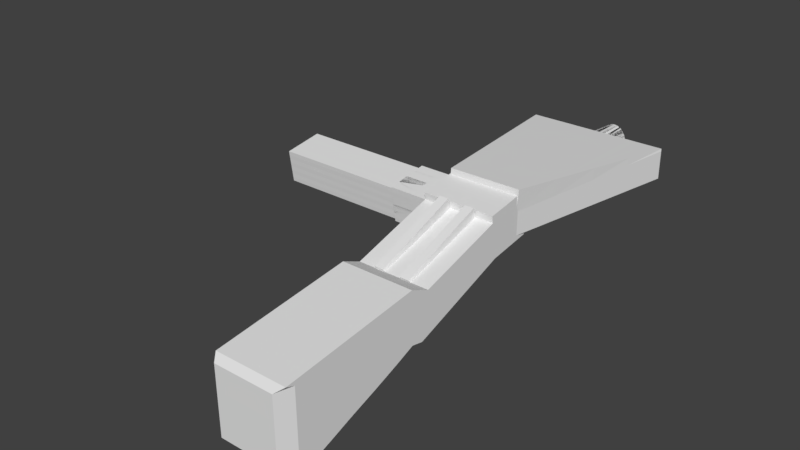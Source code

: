 # Source: untitled.blend  (saved by Blender 2.78.0; exported with 4.5.12 LTS)
import bpy
from mathutils import Matrix  # noqa: F401  (used for matrix-valued properties, if any)

bpy.ops.wm.read_factory_settings(use_empty=True)
scene = bpy.context.scene
scene.name = 'Scene'

# ---- collections
col_collection_1 = bpy.data.collections.new('Collection 1'); scene.collection.children.link(col_collection_1)

# ---- world
world_world = bpy.data.worlds.new('World'); scene.world = world_world
world_world.color = (0.05088, 0.05088, 0.05088)
world_world.use_sun_shadow = False
world_world.sun_shadow_jitter_overblur = 0.0
world_world.cycles.sampling_method = 'MANUAL'

# ---- meshes
me_cube_001 = bpy.data.meshes.new('Cube.001')
me_cube_001.from_pydata([(-1.0, -0.9166, 0.1232), (-1.0, 1.663, -0.1984), (-1.0, 0.533, 0.1262), (1.0, -0.9166, 0.1232), (1.0, 1.663, -0.1984), (1.0, 0.533, 0.1262), (-1.0, 1.65, 0.1748), (1.0, 1.65, 0.1748), (-1.0, 0.7308, 0.0135), (1.0, 0.7308, 0.0135), (-1.0, 0.6066, -0.4475), (-1.0, 0.4863, -0.4078), (-1.0, 0.2665, -0.4694), (-1.0, -0.005178, -0.5388), (-1.0, -0.2761, -0.6015), (-1.0, -0.5478, -0.6709), (-1.0, -0.8087, -0.7347), (-1.0, -0.7354, 0.1236), (-1.0, -0.5542, 0.124), (-1.0, -0.373, 0.1243), (-1.0, -0.1918, 0.1247), (-1.0, -0.01062, 0.1251), (-1.0, 0.1706, 0.1254), (-1.0, 0.3518, 0.1258), (1.0, -0.8087, -0.7347), (1.0, -0.5478, -0.6709), (1.0, -0.2761, -0.6015), (1.0, -0.005178, -0.5388), (1.0, 0.2665, -0.4694), (1.0, 0.4863, -0.4078), (1.0, 0.6066, -0.4475), (1.0, 0.3518, 0.1258), (1.0, 0.1706, 0.1254), (1.0, -0.01062, 0.1251), (1.0, -0.1918, 0.1247), (1.0, -0.373, 0.1243), (1.0, -0.5542, 0.124), (1.0, -0.7354, 0.1236), (1.0, 0.6843, -0.159), (1.0, 0.4401, -0.1596), (1.0, 0.196, -0.1603), (1.0, -0.04811, -0.1609), (1.0, -0.2922, -0.1616), (1.0, -0.5364, -0.1622), (1.0, -0.7805, -0.1629), (-1.0, -0.7805, -0.1629), (-1.0, -0.5364, -0.1622), (-1.0, -0.2922, -0.1616), (-1.0, -0.04811, -0.1609), (-1.0, 0.196, -0.1603), (-1.0, 0.4401, -0.1596), (-1.0, 0.6843, -0.159), (1.0, 0.5144, 0.02258), (1.0, 0.2981, 0.03165), (1.0, 0.0818, 0.04073), (1.0, -0.1345, 0.0498), (1.0, -0.3508, 0.05888), (1.0, -0.5672, 0.06795), (1.0, -0.7835, 0.07703), (-1.0, -0.7835, 0.07703), (-1.0, -0.5672, 0.06795), (-1.0, -0.3508, 0.05888), (-1.0, -0.1345, 0.0498), (-1.0, 0.0818, 0.04073), (-1.0, 0.2981, 0.03165), (-1.0, 0.5144, 0.02258), (-1.0, 2.114, -0.1824), (1.0, 2.114, -0.1824), (-1.0, 2.101, 0.1908), (1.0, 2.101, 0.1908), (-1.0, 1.65, 0.1748), (1.0, 1.65, 0.1748), (-1.0, 2.101, 0.1908), (-1.0, 2.114, -0.1824), (1.0, 2.114, -0.1824), (1.0, 2.101, 0.1908), (-1.0, 1.647, 0.2488), (1.0, 1.647, 0.2488), (-1.0, 2.098, 0.2648), (1.0, 2.098, 0.2648), (-0.8298, -1.07, -0.615), (-1.0, -0.9061, -0.69), (1.0, -0.9061, -0.69), (0.8298, -1.07, -0.615), (-0.8298, -1.025, -0.1635), (-1.0, -0.8535, -0.1631), (1.0, -0.8535, -0.1631), (0.8298, -1.025, -0.1635), (-1.0, -0.8295, 0.07896), (-0.8298, -0.9998, 0.0861), (-1.0, -0.9167, 0.1232), (0.8298, -0.9998, 0.0861), (1.0, -0.8295, 0.07896), (1.0, -0.9167, 0.1232), (-1.0, 1.974, -0.1335), (-1.0, 2.001, 0.105), (-1.965, 3.959, -0.3811), (-1.965, 3.992, -0.08629), (0.9886, 1.974, -0.1335), (0.9886, 2.001, 0.105), (1.965, 3.959, -0.3811), (1.965, 3.992, -0.08629), (0.06515, 3.736, -0.3439), (-0.003659, 3.741, -0.3519), (-0.003659, 3.741, -0.3519), (0.07506, 4.325, -0.1273), (0.06515, 3.736, -0.3439), (0.07506, 4.325, -0.1273), (0.1287, 3.732, -0.331), (0.271, 4.006, -0.3506), (0.1846, 3.73, -0.3136), (0.3269, 4.003, -0.3332), (0.2307, 3.728, -0.2924), (0.3729, 4.001, -0.3121), (0.2651, 3.727, -0.2683), (0.4074, 4.0, -0.2879), (0.2867, 3.727, -0.2421), (0.4289, 4.001, -0.2618), (0.2945, 3.729, -0.215), (0.4367, 4.002, -0.2346), (0.2882, 3.731, -0.1878), (0.4305, 4.005, -0.2074), (0.2681, 3.734, -0.1617), (0.4104, 4.008, -0.1813), (0.235, 3.739, -0.1376), (0.3773, 4.012, -0.1572), (0.1902, 3.743, -0.1165), (0.3324, 4.017, -0.1362), (0.1353, 3.749, -0.09928), (0.2775, 4.022, -0.1189), (0.07241, 3.754, -0.08648), (0.2147, 4.028, -0.1061), (0.004048, 3.76, -0.07863), (0.1463, 4.033, -0.09826), (-0.0672, 3.765, -0.07603), (0.07506, 4.039, -0.09566), (-0.1386, 3.77, -0.07879), (0.003659, 4.044, -0.09842), (-0.2074, 3.775, -0.0868), (-0.06515, 4.048, -0.1064), (-0.271, 3.778, -0.09974), (0.2681, 4.021, -0.1933), (-0.3269, 3.781, -0.1171), (0.4104, 4.294, -0.2129), (-0.3729, 3.783, -0.1383), (0.2882, 4.017, -0.2194), (-0.4074, 3.784, -0.1624), (0.4305, 4.291, -0.239), (-0.4289, 3.783, -0.1886), (0.4367, 4.289, -0.2662), (-0.4367, 3.782, -0.2158), (0.2945, 4.015, -0.2466), (-0.4305, 3.78, -0.2429), (0.4367, 4.289, -0.2662), (-0.4104, 3.776, -0.2691), (0.2882, 4.017, -0.2194), (-0.3773, 3.772, -0.2931), (0.2867, 4.014, -0.2738), (-0.3324, 3.767, -0.3142), (0.2651, 4.013, -0.2999), (-0.2775, 3.762, -0.3314), (0.4074, 4.287, -0.3195), (-0.2147, 3.757, -0.3442), (0.4305, 4.291, -0.239), (-0.1463, 3.751, -0.3521), (0.2307, 4.014, -0.324), (-0.07506, 3.746, -0.3547), (0.3729, 4.288, -0.3437), (0.2681, 4.021, -0.1933), (0.003659, 4.33, -0.13), (0.1287, 3.732, -0.331), (0.271, 4.006, -0.3506), (0.1846, 3.73, -0.3136), (0.3269, 4.003, -0.3332), (0.2307, 3.728, -0.2924), (0.3729, 4.001, -0.3121), (0.2651, 3.727, -0.2683), (0.4074, 4.0, -0.2879), (0.2867, 3.727, -0.2421), (0.4289, 4.001, -0.2618), (0.2945, 3.729, -0.215), (0.4367, 4.002, -0.2346), (0.2882, 3.731, -0.1878), (0.4305, 4.005, -0.2074), (0.2681, 3.734, -0.1617), (0.4104, 4.008, -0.1813), (0.235, 3.739, -0.1376), (0.3773, 4.012, -0.1572), (0.1902, 3.743, -0.1165), (0.3324, 4.017, -0.1362), (0.1353, 3.749, -0.09928), (0.2775, 4.022, -0.1189), (0.07241, 3.754, -0.08648), (0.2147, 4.028, -0.1061), (0.004048, 3.76, -0.07863), (0.1463, 4.033, -0.09826), (-0.0672, 3.765, -0.07603), (0.07506, 4.039, -0.09566), (-0.1386, 3.77, -0.07879), (0.003659, 4.044, -0.09842), (-0.2074, 3.775, -0.0868), (-0.06515, 4.048, -0.1064), (-0.271, 3.778, -0.09974), (0.003659, 4.33, -0.13), (-0.3269, 3.781, -0.1171), (0.1846, 4.016, -0.3452), (-0.3729, 3.783, -0.1383), (0.3269, 4.289, -0.3648), (-0.4074, 3.784, -0.1624), (0.1287, 4.019, -0.3626), (-0.4289, 3.783, -0.1886), (0.271, 4.292, -0.3822), (-0.4367, 3.782, -0.2158), (0.4104, 4.294, -0.2129), (-0.4305, 3.78, -0.2429), (0.4289, 4.287, -0.2934), (-0.4104, 3.776, -0.2691), (0.4289, 4.287, -0.2934), (-0.3773, 3.772, -0.2931), (0.235, 4.025, -0.1692), (-0.3324, 3.767, -0.3142), (0.3773, 4.298, -0.1889), (-0.2775, 3.762, -0.3314), (-1.965, 3.959, -0.3811), (-0.2147, 3.757, -0.3442), (1.965, 3.959, -0.3811), (-0.1463, 3.751, -0.3521), (1.965, 3.959, -0.3811), (-0.07506, 3.746, -0.3547), (-1.965, 3.959, -0.3811), (-1.965, 3.959, -0.3811), (-1.0, 1.974, -0.1335), (1.965, 3.959, -0.3811), (-1.965, 3.992, -0.08629), (1.965, 3.992, -0.08629), (-0.2651, 4.057, -0.1821), (-0.4074, 3.784, -0.1624), (-0.2307, 4.056, -0.1579), (-0.003659, 3.741, -0.3519), (0.06515, 3.736, -0.3439), (0.3773, 4.012, -0.1572), (0.235, 3.739, -0.1376), (0.2074, 4.01, -0.3636), (0.1386, 4.014, -0.3716), (-0.3729, 3.783, -0.1383), (0.1287, 3.732, -0.331), (0.4104, 4.008, -0.1813), (0.271, 4.006, -0.3506), (0.3269, 4.003, -0.3332), (0.1846, 3.73, -0.3136), (-0.1846, 4.055, -0.1368), (0.2681, 3.734, -0.1617), (0.3729, 4.001, -0.3121), (0.2307, 3.728, -0.2924), (-0.3269, 3.781, -0.1171), (0.4305, 4.005, -0.2074), (0.4074, 4.0, -0.2879), (0.2651, 3.727, -0.2683), (0.4289, 4.001, -0.2618), (0.2867, 3.727, -0.2421), (-0.1287, 4.052, -0.1194), (0.2882, 3.731, -0.1878), (0.4367, 4.002, -0.2346), (0.2945, 3.729, -0.215), (-0.271, 3.778, -0.09974), (0.4367, 4.002, -0.2346), (0.4305, 4.005, -0.2074), (0.2882, 3.731, -0.1878), (0.4104, 4.008, -0.1813), (0.2681, 3.734, -0.1617), (-0.06515, 4.048, -0.1064), (0.2945, 3.729, -0.215), (0.3773, 4.012, -0.1572), (0.235, 3.739, -0.1376), (-0.2074, 3.775, -0.0868), (0.4289, 4.001, -0.2618), (0.3324, 4.017, -0.1362), (0.1902, 3.743, -0.1165), (0.2775, 4.022, -0.1189), (0.1353, 3.749, -0.09928), (0.003659, 4.044, -0.09842), (0.2867, 3.727, -0.2421), (0.2147, 4.028, -0.1061), (0.07241, 3.754, -0.08648), (0.4074, 4.0, -0.2879), (0.1463, 4.033, -0.09826), (0.004048, 3.76, -0.07863), (-0.1386, 3.77, -0.07879), (0.07506, 4.039, -0.09566), (-0.0672, 3.765, -0.07603), (0.07506, 4.039, -0.09566), (0.2651, 3.727, -0.2683), (0.003659, 4.044, -0.09842), (-0.1386, 3.77, -0.07879), (0.3729, 4.001, -0.3121), (-0.06515, 4.048, -0.1064), (-0.2074, 3.775, -0.0868), (-0.0672, 3.765, -0.07603), (-0.271, 3.778, -0.09974), (-0.1287, 4.052, -0.1194), (0.1463, 4.033, -0.09826), (-0.3269, 3.781, -0.1171), (0.2307, 3.728, -0.2924), (-0.1846, 4.055, -0.1368), (-0.3729, 3.783, -0.1383), (0.3269, 4.003, -0.3332), (-0.2307, 4.056, -0.1579), (0.004048, 3.76, -0.07863), (-0.4074, 3.784, -0.1624), (-0.2651, 4.057, -0.1821), (0.2147, 4.028, -0.1061), (-0.4289, 3.783, -0.1886), (0.1846, 3.73, -0.3136), (-0.2867, 4.057, -0.2082), (-0.4367, 3.782, -0.2158), (0.271, 4.006, -0.3506), (-0.2945, 4.056, -0.2354), (0.07241, 3.754, -0.08648), (-0.4305, 3.78, -0.2429), (-0.2882, 4.053, -0.2626), (0.2775, 4.022, -0.1189), (-0.4104, 3.776, -0.2691), (0.1287, 3.732, -0.331), (-0.2681, 4.05, -0.2887), (-0.3773, 3.772, -0.2931), (0.2074, 4.01, -0.3636), (-0.235, 4.046, -0.3127), (0.1353, 3.749, -0.09928), (-0.3324, 3.767, -0.3142), (0.06515, 3.736, -0.3439), (-0.1902, 4.041, -0.3338), (0.3324, 4.017, -0.1362), (-0.2775, 3.762, -0.3314), (-0.1353, 4.036, -0.3511), (-0.2147, 3.757, -0.3442), (-0.003659, 3.741, -0.3519), (0.1386, 4.014, -0.3716), (-0.07241, 4.03, -0.3639), (0.1902, 3.743, -0.1165), (-0.1463, 3.751, -0.3521), (-0.004048, 4.025, -0.3717), (-0.07506, 3.746, -0.3547), (0.0672, 4.019, -0.3743), (-0.4289, 3.783, -0.1886), (-0.2867, 4.057, -0.2082), (-0.4367, 3.782, -0.2158), (-0.2945, 4.056, -0.2354), (-0.4305, 3.78, -0.2429), (-0.2882, 4.053, -0.2626), (-0.4104, 3.776, -0.2691), (-0.2681, 4.05, -0.2887), (-0.3773, 3.772, -0.2931), (-0.235, 4.046, -0.3127), (-0.3324, 3.767, -0.3142), (-0.1902, 4.041, -0.3338), (-0.2775, 3.762, -0.3314), (-0.1353, 4.036, -0.3511), (-0.2147, 3.757, -0.3442), (-0.07241, 4.03, -0.3639), (-0.1463, 3.751, -0.3521), (-0.004048, 4.025, -0.3717), (-0.07506, 3.746, -0.3547), (0.0672, 4.019, -0.3743), (0.2945, 4.015, -0.2466), (0.3773, 4.298, -0.1889), (0.235, 4.025, -0.1692), (0.4289, 4.287, -0.2934), (0.3324, 4.303, -0.1678), (0.1902, 4.03, -0.1482), (-0.06515, 4.334, -0.138), (-0.2074, 4.061, -0.1184), (0.2775, 4.308, -0.1505), (0.1353, 4.035, -0.1309), (0.003659, 4.33, -0.13), (0.2867, 4.014, -0.2738), (0.2147, 4.314, -0.1377), (0.07241, 4.04, -0.1181), (0.4074, 4.287, -0.3195), (0.1463, 4.32, -0.1299), (0.004048, 4.046, -0.1102), (-0.1386, 4.056, -0.1104), (0.07506, 4.325, -0.1273), (-0.0672, 4.051, -0.1076), (0.2651, 4.013, -0.2999), (-0.1386, 4.056, -0.1104), (0.3729, 4.288, -0.3437), (-0.06515, 4.334, -0.138), (-0.2074, 4.061, -0.1184), (-0.0672, 4.051, -0.1076), (0.4074, 4.287, -0.3195), (0.1463, 4.32, -0.1299), (0.2307, 4.014, -0.324), (0.4305, 4.291, -0.239), (0.3269, 4.289, -0.3648), (0.07506, 4.325, -0.1273), (0.004048, 4.046, -0.1102), (0.2147, 4.314, -0.1377), (0.1846, 4.016, -0.3452), (0.271, 4.292, -0.3822), (0.3729, 4.288, -0.3437), (0.07241, 4.04, -0.1181), (0.2775, 4.308, -0.1505), (0.1287, 4.019, -0.3626), (0.2775, 4.308, -0.1505), (0.1463, 4.32, -0.1299), (0.4074, 4.287, -0.3195), (0.1353, 4.035, -0.1309), (0.3324, 4.303, -0.1678), (0.3269, 4.289, -0.3648), (0.2147, 4.314, -0.1377), (0.1902, 4.03, -0.1482), (0.4289, 4.287, -0.2934), (0.271, 4.292, -0.3822), (0.271, 4.292, -0.3822), (0.003659, 4.33, -0.13), (0.3773, 4.298, -0.1889), (0.4104, 4.294, -0.2129), (0.2775, 4.308, -0.1505), (0.3269, 4.289, -0.3648), (-0.06515, 4.334, -0.138), (0.1463, 4.32, -0.1299), (0.2147, 4.314, -0.1377), (0.3773, 4.298, -0.1889), (0.3324, 4.303, -0.1678), (1.965, 3.959, -0.3811), (-1.965, 3.959, -0.3811), (-0.2651, 4.344, -0.2137), (-0.4074, 4.07, -0.194), (-0.2307, 4.343, -0.1895), (0.235, 4.025, -0.1692), (0.2074, 4.296, -0.3952), (0.1386, 4.301, -0.4032), (-0.003659, 4.027, -0.3835), (0.06515, 4.023, -0.3755), (0.1287, 4.019, -0.3626), (-0.3729, 4.069, -0.1699), (0.1846, 4.016, -0.3452), (-0.1846, 4.341, -0.1684), (0.2681, 4.021, -0.1933), (0.2307, 4.014, -0.324), (0.2651, 4.013, -0.2999), (-0.3269, 4.067, -0.1487), (0.2867, 4.014, -0.2738), (-0.1287, 4.338, -0.151), (0.2882, 4.017, -0.2194), (0.4367, 4.289, -0.2662), (0.2945, 4.015, -0.2466), (0.4367, 4.289, -0.2662), (0.4305, 4.291, -0.239), (0.2882, 4.017, -0.2194), (-0.271, 4.065, -0.1314), (0.4104, 4.294, -0.2129), (0.2681, 4.021, -0.1933), (0.2945, 4.015, -0.2466), (0.235, 4.025, -0.1692), (0.1902, 4.03, -0.1482), (-0.2074, 4.061, -0.1184), (0.1353, 4.035, -0.1309), (0.2867, 4.014, -0.2738), (0.07241, 4.04, -0.1181), (0.004048, 4.046, -0.1102), (-0.1386, 4.056, -0.1104), (-0.0672, 4.051, -0.1076), (0.2651, 4.013, -0.2999), (-0.1386, 4.056, -0.1104), (0.3729, 4.288, -0.3437), (-0.06515, 4.334, -0.138), (-0.2074, 4.061, -0.1184), (-0.0672, 4.051, -0.1076), (-0.1287, 4.338, -0.151), (-0.271, 4.065, -0.1314), (0.2307, 4.014, -0.324), (-0.1846, 4.341, -0.1684), (-0.3269, 4.067, -0.1487), (-0.2307, 4.343, -0.1895), (-0.3729, 4.069, -0.1699), (0.004048, 4.046, -0.1102), (-0.2651, 4.344, -0.2137), (-0.4074, 4.07, -0.194), (0.1846, 4.016, -0.3452), (-0.2867, 4.343, -0.2398), (-0.4289, 4.07, -0.2202), (-0.2945, 4.342, -0.267), (-0.4367, 4.068, -0.2474), (0.07241, 4.04, -0.1181), (-0.2882, 4.34, -0.2942), (-0.4305, 4.066, -0.2746), (0.1287, 4.019, -0.3626), (-0.2681, 4.336, -0.3203), (-0.4104, 4.063, -0.3007), (0.2074, 4.296, -0.3952), (-0.235, 4.332, -0.3444), (-0.3773, 4.059, -0.3247), (0.1353, 4.035, -0.1309), (-0.1902, 4.327, -0.3654), (-0.3324, 4.054, -0.3458), (0.3324, 4.303, -0.1678), (0.06515, 4.023, -0.3755), (-0.1353, 4.322, -0.3827), (-0.2775, 4.048, -0.3631), (-0.003659, 4.027, -0.3835), (0.1386, 4.301, -0.4032), (-0.07241, 4.316, -0.3955), (-0.2147, 4.043, -0.3759), (0.1902, 4.03, -0.1482), (-0.004048, 4.311, -0.4033), (-0.1463, 4.037, -0.3837), (0.0672, 4.306, -0.4059), (-0.07506, 4.032, -0.3863), (-0.2867, 4.343, -0.2398), (-0.4289, 4.07, -0.2202), (-0.2945, 4.342, -0.267), (-0.4367, 4.068, -0.2474), (-0.2882, 4.34, -0.2942), (-0.4305, 4.066, -0.2746), (-0.2681, 4.336, -0.3203), (-0.4104, 4.063, -0.3007), (-0.235, 4.332, -0.3444), (-0.3773, 4.059, -0.3247), (-0.1902, 4.327, -0.3654), (-0.3324, 4.054, -0.3458), (-0.1353, 4.322, -0.3827), (-0.2775, 4.048, -0.3631), (-0.07241, 4.316, -0.3955), (-0.2147, 4.043, -0.3759), (-0.004048, 4.311, -0.4033), (-0.1463, 4.037, -0.3837), (0.0672, 4.306, -0.4059), (-0.07506, 4.032, -0.3863), (1.965, 3.959, -0.3811), (-1.77, 3.959, -0.3811), (0.3021, 4.268, -0.202), (0.1945, 4.061, -0.1872), (0.3411, 4.26, -0.281), (0.3411, 4.26, -0.281), (0.3271, 4.265, -0.2202), (0.2217, 4.264, -0.3482), (0.1141, 4.057, -0.3334), (0.2639, 4.261, -0.335), (0.1564, 4.055, -0.3202), (0.01958, 4.292, -0.1575), (0.01958, 4.292, -0.1575), (0.2195, 4.058, -0.2053), (0.2988, 4.26, -0.319), (0.1912, 4.053, -0.3042), (0.3423, 4.263, -0.2399), (0.3248, 4.259, -0.3008), (0.2173, 4.053, -0.286), (0.2335, 4.053, -0.2662), (0.2347, 4.056, -0.2251), (0.347, 4.261, -0.2605), (0.2394, 4.054, -0.2456), (0.347, 4.261, -0.2605), (0.3423, 4.263, -0.2399), (0.2347, 4.056, -0.2251), (0.3271, 4.265, -0.2202), (0.2195, 4.058, -0.2053), (0.07356, 4.288, -0.1554), (0.07356, 4.288, -0.1554), (0.2394, 4.054, -0.2456), (0.3021, 4.268, -0.202), (0.1945, 4.061, -0.1872), (0.3411, 4.26, -0.281), (0.2681, 4.272, -0.1861), (0.1606, 4.065, -0.1712), (-0.03244, 4.295, -0.1636), (-0.14, 4.089, -0.1487), (0.2266, 4.276, -0.173), (0.1191, 4.069, -0.1582), (0.01958, 4.292, -0.1575), (0.2335, 4.053, -0.2662), (0.1791, 4.28, -0.1633), (0.07156, 4.073, -0.1485), (0.3248, 4.259, -0.3008), (0.1274, 4.284, -0.1574), (0.01988, 4.077, -0.1426), (-0.08797, 4.085, -0.1427), (0.07356, 4.288, -0.1554), (-0.03399, 4.081, -0.1406), (0.2173, 4.053, -0.286), (-0.08797, 4.085, -0.1427), (0.2988, 4.26, -0.319), (-0.03244, 4.295, -0.1636), (-0.14, 4.089, -0.1487), (-0.03399, 4.081, -0.1406), (0.3248, 4.259, -0.3008), (0.1274, 4.284, -0.1574), (0.1912, 4.053, -0.3042), (0.3423, 4.263, -0.2399), (0.2639, 4.261, -0.335), (0.07356, 4.288, -0.1554), (0.01988, 4.077, -0.1426), (0.1791, 4.28, -0.1633), (0.1564, 4.055, -0.3202), (0.2217, 4.264, -0.3482), (0.2988, 4.26, -0.319), (0.07156, 4.073, -0.1485), (0.2266, 4.276, -0.173), (0.1141, 4.057, -0.3334), (0.2266, 4.276, -0.173), (0.1274, 4.284, -0.1574), (0.3248, 4.259, -0.3008), (0.1191, 4.069, -0.1582), (0.2681, 4.272, -0.1861), (0.2639, 4.261, -0.335), (0.1791, 4.28, -0.1633), (0.1606, 4.065, -0.1712), (0.3411, 4.26, -0.281), (0.2217, 4.264, -0.3482), (0.2217, 4.264, -0.3482), (0.01958, 4.292, -0.1575), (0.3021, 4.268, -0.202), (0.3271, 4.265, -0.2202), (0.2266, 4.276, -0.173), (0.2639, 4.261, -0.335), (-0.03244, 4.295, -0.1636), (0.1274, 4.284, -0.1574), (0.1791, 4.28, -0.1633), (0.3021, 4.268, -0.202), (0.2681, 4.272, -0.1861), (-0.1836, 4.302, -0.2208), (-0.2912, 4.096, -0.2059), (-0.1576, 4.302, -0.2025), (0.1945, 4.061, -0.1872), (0.1736, 4.266, -0.358), (0.1216, 4.27, -0.364), (0.01405, 4.063, -0.3492), (0.06607, 4.06, -0.3431), (0.1141, 4.057, -0.3334), (-0.2651, 4.095, -0.1877), (0.1564, 4.055, -0.3202), (-0.1228, 4.3, -0.1865), (0.2195, 4.058, -0.2053), (0.1912, 4.053, -0.3042), (0.2173, 4.053, -0.286), (-0.2303, 4.094, -0.1717), (0.2335, 4.053, -0.2662), (-0.0805, 4.298, -0.1734), (0.2347, 4.056, -0.2251), (0.347, 4.261, -0.2605), (0.2394, 4.054, -0.2456), (0.347, 4.261, -0.2605), (0.3423, 4.263, -0.2399), (0.2347, 4.056, -0.2251), (-0.188, 4.091, -0.1585), (0.3271, 4.265, -0.2202), (0.2195, 4.058, -0.2053), (0.2394, 4.054, -0.2456), (0.1945, 4.061, -0.1872), (0.1606, 4.065, -0.1712), (-0.14, 4.089, -0.1487), (0.1191, 4.069, -0.1582), (0.2335, 4.053, -0.2662), (0.07156, 4.073, -0.1485), (0.01988, 4.077, -0.1426), (-0.08797, 4.085, -0.1427), (-0.03399, 4.081, -0.1406), (0.2173, 4.053, -0.286), (-0.08797, 4.085, -0.1427), (0.2988, 4.26, -0.319), (-0.03244, 4.295, -0.1636), (-0.14, 4.089, -0.1487), (-0.03399, 4.081, -0.1406), (-0.0805, 4.298, -0.1734), (-0.188, 4.091, -0.1585), (0.1912, 4.053, -0.3042), (-0.1228, 4.3, -0.1865), (-0.2303, 4.094, -0.1717), (-0.1576, 4.302, -0.2025), (-0.2651, 4.095, -0.1877), (0.01988, 4.077, -0.1426), (-0.1836, 4.302, -0.2208), (-0.2912, 4.096, -0.2059), (0.1564, 4.055, -0.3202), (-0.1999, 4.302, -0.2405), (-0.3075, 4.095, -0.2257), (-0.2058, 4.301, -0.2611), (-0.3134, 4.094, -0.2463), (0.07156, 4.073, -0.1485), (-0.2011, 4.299, -0.2816), (-0.3086, 4.092, -0.2668), (0.1141, 4.057, -0.3334), (-0.1859, 4.297, -0.3014), (-0.2935, 4.09, -0.2865), (0.1736, 4.266, -0.358), (-0.1609, 4.294, -0.3196), (-0.2684, 4.087, -0.3047), (0.1191, 4.069, -0.1582), (-0.127, 4.29, -0.3355), (-0.2345, 4.083, -0.3206), (0.2681, 4.272, -0.1861), (0.06607, 4.06, -0.3431), (-0.08544, 4.286, -0.3485), (-0.193, 4.079, -0.3337), (0.01405, 4.063, -0.3492), (0.1216, 4.27, -0.364), (-0.03793, 4.282, -0.3582), (-0.1455, 4.075, -0.3434), (0.1606, 4.065, -0.1712), (0.01376, 4.278, -0.3642), (-0.0938, 4.071, -0.3493), (0.06762, 4.274, -0.3661), (-0.03993, 4.067, -0.3513), (-0.1999, 4.302, -0.2405), (-0.3075, 4.095, -0.2257), (-0.2058, 4.301, -0.2611), (-0.3134, 4.094, -0.2463), (-0.2011, 4.299, -0.2816), (-0.3086, 4.092, -0.2668), (-0.1859, 4.297, -0.3014), (-0.2935, 4.09, -0.2865), (-0.1609, 4.294, -0.3196), (-0.2684, 4.087, -0.3047), (-0.127, 4.29, -0.3355), (-0.2345, 4.083, -0.3206), (-0.08544, 4.286, -0.3485), (-0.193, 4.079, -0.3337), (-0.03793, 4.282, -0.3582), (-0.1455, 4.075, -0.3434), (0.01376, 4.278, -0.3642), (-0.0938, 4.071, -0.3493), (0.06762, 4.274, -0.3661), (-0.03993, 4.067, -0.3513), (-1.77, 3.975, -0.2337), (0.0, 3.959, -0.3811), (0.0, 3.992, -0.08629), (1.965, 3.975, -0.2337), (0.0, 3.975, -0.2337), (-1.77, 3.967, -0.3074), (-0.9827, 3.959, -0.3811), (0.9827, 3.992, -0.08629), (1.965, 3.967, -0.3074), (-1.77, 3.983, -0.16), (0.9827, 3.959, -0.3811), (-0.9827, 3.992, -0.08629), (1.965, 3.983, -0.16), (-0.9827, 3.519, -0.1834), (-1.474, 3.975, -0.2337), (0.0, 3.967, -0.3074), (0.0, 3.983, -0.16), (-0.9827, 3.983, -0.16), (-0.9827, 3.967, -0.3074), (0.9827, 3.967, -0.3074), (0.9827, 3.983, -0.16), (-1.77, 3.963, -0.3443), (-1.474, 3.959, -0.3811), (1.474, 3.992, -0.08629), (1.965, 3.963, -0.3443), (-1.77, 3.979, -0.1968), (0.4913, 3.959, -0.3811), (-0.4913, 3.992, -0.08629), (1.965, 3.979, -0.1968), (1.474, 3.975, -0.2337), (-0.4913, 3.975, -0.2337), (0.0, 3.963, -0.3443), (0.0, 3.979, -0.1968), (-1.77, 3.971, -0.2705), (-0.4913, 3.959, -0.3811), (0.4913, 3.992, -0.08629), (1.965, 3.971, -0.2705), (-1.77, 3.988, -0.1231), (1.474, 3.959, -0.3811), (-1.474, 3.992, -0.08629), (1.965, 3.988, -0.1231), (0.4913, 3.975, -0.2337), (-1.474, 3.975, -0.2337), (0.0, 3.971, -0.2705), (0.0, 3.988, -0.1231), (-0.4913, 3.983, -0.16), (-1.474, 3.983, -0.16), (-0.9827, 3.979, -0.1968), (-0.9827, 3.988, -0.1231), (-0.4913, 3.967, -0.3074), (-1.474, 3.967, -0.3074), (-0.9827, 3.963, -0.3443), (-1.474, 3.519, -0.1834), (1.474, 3.967, -0.3074), (0.4913, 3.967, -0.3074), (0.9827, 3.963, -0.3443), (0.4913, 3.975, -0.2337), (1.474, 3.983, -0.16), (0.4913, 3.983, -0.16), (0.9827, 3.979, -0.1968), (0.9827, 3.988, -0.1231), (0.4913, 3.988, -0.1231), (0.4913, 3.979, -0.1968), (1.474, 3.979, -0.1968), (0.4913, 3.971, -0.2705), (0.4913, 3.963, -0.3443), (1.474, 3.963, -0.3443), (-1.474, 3.971, -0.2705), (-1.474, 3.963, -0.3443), (-0.4913, 3.963, -0.3443), (-1.474, 3.988, -0.1231), (-1.474, 3.979, -0.1968), (-0.4913, 3.979, -0.1968), (-0.4913, 3.988, -0.1231), (-0.4913, 3.971, -0.2705), (1.474, 3.971, -0.2705), (1.474, 3.988, -0.1231), (0.4913, 3.975, -0.2337), (1.965, 3.992, -0.08629), (-1.474, 3.975, -0.2337), (-1.474, 3.949, -0.2308), (-0.9827, 3.979, -0.1968), (-1.474, 3.967, -0.3074), (-0.9827, 3.967, -0.3074), (0.9886, 2.001, 0.105), (0.4913, 3.967, -0.3074), (0.9827, 3.967, -0.3074), (0.4913, 3.949, -0.2308), (0.9827, 3.979, -0.1968), (1.474, 3.975, -0.2337), (-0.4913, 3.975, -0.2337), (-0.4913, 3.967, -0.3074), (1.474, 3.967, -0.3074), (0.4913, 3.979, -0.1968), (1.474, 3.979, -0.1968), (0.4913, 3.971, -0.2705), (-1.474, 3.971, -0.2705), (-1.474, 3.979, -0.1968), (-0.4913, 3.979, -0.1968), (-0.4913, 3.971, -0.2705), (1.474, 3.971, -0.2705), (-0.9827, 3.979, -0.1968), (-1.474, 3.967, -0.3074), (-0.9827, 3.967, -0.3074), (0.9827, 3.519, -0.1834), (0.4913, 3.967, -0.3074), (0.9827, 3.967, -0.3074), (0.4913, 3.519, -0.1834), (0.9827, 3.979, -0.1968), (1.474, 3.975, -0.2337), (-0.4913, 3.975, -0.2337), (-0.4913, 3.967, -0.3074), (1.474, 3.967, -0.3074), (0.4913, 3.979, -0.1968), (1.474, 3.979, -0.1968), (0.4913, 3.971, -0.2705), (-1.474, 3.971, -0.2705), (-1.474, 3.979, -0.1968), (-0.4913, 3.979, -0.1968), (-0.4913, 3.971, -0.2705), (1.474, 3.971, -0.2705), (-0.9827, 3.953, -0.1939), (-1.474, 3.941, -0.3045), (-0.9827, 3.941, -0.3045), (-1.965, 3.992, -0.08629), (0.4913, 3.941, -0.3045), (0.9827, 3.941, -0.3045), (-1.0, 2.001, 0.105), (0.9827, 3.953, -0.1939), (1.474, 3.949, -0.2308), (-0.4913, 3.949, -0.2308), (-0.4913, 3.941, -0.3045), (1.474, 3.941, -0.3045), (0.4913, 3.953, -0.1939), (1.474, 3.953, -0.1939), (0.4913, 3.945, -0.2676), (-1.474, 3.945, -0.2676), (-1.474, 3.953, -0.1939), (-0.4913, 3.953, -0.1939), (-0.4913, 3.945, -0.2676), (1.474, 3.945, -0.2676), (-0.9827, 3.523, -0.1465), (-1.474, 3.511, -0.2571), (-0.9827, 3.511, -0.2571), (-0.9827, 3.515, -0.2202), (0.4913, 3.511, -0.2571), (0.9827, 3.511, -0.2571), (0.9827, 3.515, -0.2202), (0.9827, 3.523, -0.1465), (1.474, 3.519, -0.1834), (-0.4913, 3.519, -0.1834), (-0.4913, 3.511, -0.2571), (1.474, 3.511, -0.2571), (0.4913, 3.523, -0.1465), (1.474, 3.523, -0.1465), (0.4913, 3.515, -0.2202), (-1.474, 3.515, -0.2202), (-1.474, 3.523, -0.1465), (-0.4913, 3.523, -0.1465), (-0.4913, 3.515, -0.2202), (1.474, 3.515, -0.2202), (1.965, 3.992, -0.08629), (0.9886, 2.001, 0.105), (-1.77, 3.992, -0.08629), (-1.0, 2.001, 0.105), (-1.483, 2.996, 0.009352), (1.72, 3.992, -0.08629), (1.477, 2.996, 0.009352), (-0.005722, 2.001, 0.105), (-0.2457, 3.992, -0.08629), (0.737, 3.992, -0.08629), (-1.228, 3.992, -0.08629), (1.228, 3.992, -0.08629), (-0.737, 3.992, -0.08629), (0.2457, 3.992, -0.08629), (-1.72, 3.992, -0.08629), (-1.724, 3.494, -0.03847), (1.843, 3.992, -0.08629), (1.233, 2.498, 0.05717), (-0.5029, 2.001, 0.105), (-0.1228, 3.992, -0.08629), (0.8599, 3.992, -0.08629), (-1.106, 3.992, -0.08629), (1.351, 3.992, -0.08629), (-0.6142, 3.992, -0.08629), (0.3685, 3.992, -0.08629), (-1.597, 3.992, -0.08629), (-1.241, 2.498, 0.05717), (1.597, 3.992, -0.08629), (1.721, 3.494, -0.03847), (0.4914, 2.001, 0.105), (-0.3685, 3.992, -0.08629), (0.6142, 3.992, -0.08629), (-1.351, 3.992, -0.08629), (1.106, 3.992, -0.08629), (-0.8599, 3.992, -0.08629), (0.1228, 3.992, -0.08629), (-1.843, 3.992, -0.08629), (-1.72, 3.496, 0.03287), (-1.975, 3.985, -0.06453), (1.833, 4.0, -0.06242), (1.956, 4.0, -0.06236), (1.262, 2.526, 0.229), (1.031, 2.035, 0.3262), (-0.4604, 2.029, 0.3253), (-0.9576, 2.027, 0.3251), (-0.1323, 3.992, -0.06351), (-0.00942, 3.993, -0.06344), (0.8504, 3.996, -0.06297), (0.9732, 3.997, -0.0629), (-1.115, 3.989, -0.06405), (-0.9921, 3.989, -0.06398), (1.342, 3.998, -0.0627), (1.465, 3.998, -0.06263), (-0.6236, 3.99, -0.06378), (-0.5007, 3.991, -0.06371), (0.3591, 3.994, -0.06324), (0.4819, 3.995, -0.06317), (-1.606, 3.987, -0.06432), (-1.483, 3.987, -0.06426), (-1.212, 2.517, 0.2277), (-1.466, 3.006, 0.1303), (1.587, 3.999, -0.06256), (1.71, 3.999, -0.06249), (1.725, 3.509, 0.03477), (1.493, 3.017, 0.1319), (0.5338, 2.033, 0.3259), (0.03667, 2.031, 0.3256), (-0.3779, 3.991, -0.06364), (-0.2551, 3.992, -0.06358), (0.6047, 3.995, -0.0631), (0.7276, 3.996, -0.06303), (-1.361, 3.988, -0.06419), (-1.238, 3.988, -0.06412), (1.096, 3.997, -0.06283), (1.219, 3.997, -0.06276), (-0.8692, 3.99, -0.06392), (-0.7464, 3.99, -0.06385), (0.1134, 3.993, -0.06337), (0.2362, 3.994, -0.06331), (-1.852, 3.986, -0.06446), (-1.729, 3.986, -0.06439), (-1.0, 1.19, 0.09414), (1.0, 1.19, 0.09414), (0.0, 1.65, 0.1748), (0.0, 0.7308, 0.0135), (0.0, 1.19, 0.09414), (-1.0, 1.42, 0.1345), (1.0, 1.42, 0.1345), (0.5, 1.65, 0.1748), (0.5, 0.7308, 0.0135), (-1.0, 0.9605, 0.05382), (1.0, 0.9605, 0.05382), (-0.5, 1.65, 0.1748), (-0.5, 0.7308, 0.0135), (0.5, 1.19, 0.09414), (-0.5, 1.19, 0.09414), (0.0, 1.42, 0.1345), (0.0, 0.9605, 0.05382), (-0.5, 0.9605, 0.05382), (-0.5, 1.42, 0.1345), (0.5, 1.42, 0.1345), (0.5, 0.9605, 0.05382), (-1.0, 1.535, 0.1546), (1.0, 1.535, 0.1546), (0.75, 1.65, 0.1748), (0.75, 0.7308, 0.0135), (-1.0, 1.075, 0.07398), (1.0, 1.075, 0.07398), (-0.25, 1.65, 0.1748), (-0.25, 0.7308, 0.0135), (0.75, 1.19, 0.09414), (-0.25, 1.19, 0.09414), (0.0, 1.535, 0.1546), (0.0, 1.075, 0.07398), (-1.0, 1.305, 0.1143), (1.0, 1.305, 0.1143), (0.25, 1.65, 0.1748), (0.25, 0.7308, 0.0135), (-1.0, 0.8456, 0.03366), (1.0, 0.8456, 0.03366), (-0.75, 1.65, 0.1748), (-0.75, 0.7308, 0.0135), (0.25, 1.19, 0.09414), (-0.75, 1.19, 0.09414), (0.0, 1.305, 0.1143), (0.0, 0.8456, 0.03366), (-0.25, 0.9605, 0.05382), (-0.75, 0.9605, 0.05382), (-0.5, 1.075, 0.07398), (-0.5, 0.8456, 0.03366), (-0.25, 1.42, 0.1345), (-0.75, 1.42, 0.1345), (-0.5, 1.535, 0.1546), (-0.5, 1.305, 0.1143), (0.75, 1.42, 0.1345), (0.25, 1.42, 0.1345), (0.5, 1.535, 0.1546), (0.5, 1.305, 0.1143), (0.75, 0.9605, 0.05382), (0.25, 0.9605, 0.05382), (0.5, 1.075, 0.07398), (0.5, 0.8456, 0.03366), (0.25, 0.8456, 0.03366), (0.25, 1.075, 0.07398), (0.75, 1.075, 0.07398), (0.25, 1.305, 0.1143), (0.25, 1.535, 0.1546), (0.75, 1.535, 0.1546), (-0.75, 1.305, 0.1143), (-0.75, 1.535, 0.1546), (-0.25, 1.535, 0.1546), (-0.75, 0.8456, 0.03366), (-0.75, 1.075, 0.07398), (-0.25, 1.075, 0.07398), (-0.25, 0.8456, 0.03366), (-0.25, 1.305, 0.1143), (0.75, 1.305, 0.1143), (0.75, 0.8456, 0.03366), (0.25, 1.65, 0.1748), (0.5, 1.65, 0.1748), (0.25, 0.7308, 0.0135), (0.5, 0.7308, 0.0135), (0.25, 1.19, 0.09414), (0.5, 1.19, 0.09414), (-0.5, 1.075, 0.07398), (-0.5, 1.19, 0.09414), (-0.5, 0.8456, 0.03366), (-0.5, 0.9605, 0.05382), (-0.5, 1.535, 0.1546), (-0.5, 1.65, 0.1748), (-0.5, 1.305, 0.1143), (-0.5, 1.42, 0.1345), (0.25, 1.42, 0.1345), (0.5, 1.42, 0.1345), (0.5, 1.535, 0.1546), (0.5, 1.305, 0.1143), (0.25, 0.9605, 0.05382), (0.5, 0.9605, 0.05382), (0.5, 1.075, 0.07398), (0.5, 0.8456, 0.03366), (-0.25, 1.65, 0.1748), (-0.5, 0.7308, 0.0135), (-0.25, 0.7308, 0.0135), (-0.25, 1.19, 0.09414), (-0.25, 0.9605, 0.05382), (-0.25, 1.42, 0.1345), (0.25, 0.8456, 0.03366), (0.25, 1.075, 0.07398), (0.25, 1.305, 0.1143), (0.25, 1.535, 0.1546), (-0.25, 1.535, 0.1546), (-0.25, 1.075, 0.07398), (-0.25, 0.8456, 0.03366), (-0.25, 1.305, 0.1143), (0.2742, 1.618, 0.2872), (0.5242, 1.617, 0.2862), (0.2257, 0.7205, 0.03367), (0.4756, 0.7189, 0.03267), (0.2499, 1.169, 0.1605), (0.4999, 1.168, 0.1595), (-0.506, 1.062, 0.1318), (-0.4999, 1.174, 0.1635), (-0.5181, 0.8376, 0.06838), (-0.512, 0.9498, 0.1001), (-0.4817, 1.511, 0.2586), (-0.4756, 1.623, 0.2903), (-0.4938, 1.286, 0.1952), (-0.4878, 1.399, 0.2269), (0.2621, 1.394, 0.2239), (0.512, 1.392, 0.2228), (0.5181, 1.504, 0.2545), (0.506, 1.28, 0.1912), (0.2378, 0.9449, 0.09707), (0.4878, 0.9433, 0.09606), (0.4938, 1.056, 0.1278), (0.4817, 0.8311, 0.06437), (-0.2257, 1.621, 0.2893), (-0.5242, 0.7253, 0.03669), (-0.2742, 0.7237, 0.03568), (-0.2499, 1.173, 0.1625), (-0.2621, 0.9482, 0.09907), (-0.2378, 1.397, 0.2259), (0.2317, 0.8327, 0.06537), (0.2439, 1.057, 0.1288), (0.256, 1.282, 0.1922), (0.2682, 1.506, 0.2555), (-0.2317, 1.509, 0.2576), (-0.256, 1.06, 0.1308), (-0.2682, 0.8359, 0.06738), (-0.2439, 1.285, 0.1942), (-1.483, 2.967, -0.2573), (-1.72, 3.959, -0.3811), (1.477, 2.967, -0.2573), (-0.005722, 1.974, -0.1335), (0.2457, 3.959, -0.3811), (-0.737, 3.959, -0.3811), (1.228, 3.959, -0.3811), (-1.228, 3.959, -0.3811), (0.737, 3.959, -0.3811), (-0.2457, 3.959, -0.3811), (1.72, 3.959, -0.3811), (-1.483, 2.967, -0.2573), (-1.0, 1.974, -0.1335), (-1.72, 3.959, -0.3811), (-1.965, 3.959, -0.3811), (1.477, 2.967, -0.2573), (1.965, 3.959, -0.3811), (-0.005722, 1.974, -0.1335), (0.9886, 1.974, -0.1335), (0.2457, 3.959, -0.3811), (0.0, 3.959, -0.3811), (-0.737, 3.959, -0.3811), (-0.9827, 3.959, -0.3811), (1.228, 3.959, -0.3811), (0.9827, 3.959, -0.3811), (-1.228, 3.959, -0.3811), (-1.474, 3.959, -0.3811), (0.737, 3.959, -0.3811), (0.4913, 3.959, -0.3811), (-0.2457, 3.959, -0.3811), (-0.4913, 3.959, -0.3811), (1.72, 3.959, -0.3811), (1.474, 3.959, -0.3811), (-1.483, 2.967, -0.2573), (-1.0, 1.974, -0.1335), (-1.72, 3.959, -0.3811), (-1.965, 3.959, -0.3811), (1.477, 2.967, -0.2573), (1.965, 3.959, -0.3811), (-0.005722, 1.974, -0.1335), (0.9886, 1.974, -0.1335), (0.2457, 3.959, -0.3811), (0.0, 3.959, -0.3811), (-0.737, 3.959, -0.3811), (-0.9827, 3.959, -0.3811), (1.228, 3.959, -0.3811), (0.9827, 3.959, -0.3811), (-1.228, 3.959, -0.3811), (-1.474, 3.959, -0.3811), (0.737, 3.959, -0.3811), (0.4913, 3.959, -0.3811), (-0.2457, 3.959, -0.3811), (-0.4913, 3.959, -0.3811), (1.72, 3.959, -0.3811), (1.474, 3.959, -0.3811), (-1.483, 2.967, -0.2573), (-1.0, 1.974, -0.1335), (-1.72, 3.959, -0.3811), (-1.965, 3.959, -0.3811), (1.477, 2.967, -0.2573), (1.965, 3.959, -0.3811), (-0.005722, 1.974, -0.1335), (0.9886, 1.974, -0.1335), (0.2457, 3.959, -0.3811), (0.0, 3.959, -0.3811), (-0.737, 3.959, -0.3811), (-0.9827, 3.959, -0.3811), (1.228, 3.959, -0.3811), (0.9827, 3.959, -0.3811), (-1.228, 3.959, -0.3811), (-1.474, 3.959, -0.3811), (0.737, 3.959, -0.3811), (0.4913, 3.959, -0.3811), (-0.2457, 3.959, -0.3811), (-0.4913, 3.959, -0.3811), (1.72, 3.959, -0.3811), (1.474, 3.959, -0.3811), (0.0, 1.663, -0.1984), (0.0, 2.114, -0.1824), (1.0, 1.889, -0.1904), (-1.0, 1.889, -0.1904), (-0.5, 1.663, -0.1984), (-0.5, 2.114, -0.1824), (1.0, 2.001, -0.1864), (-1.0, 2.001, -0.1864), (0.5, 1.663, -0.1984), (0.5, 2.114, -0.1824), (1.0, 1.776, -0.1944), (-1.0, 1.776, -0.1944), (0.0, 2.001, -0.1864), (0.0, 1.776, -0.1944), (0.5, 1.889, -0.1904), (-0.5, 1.889, -0.1904), (-0.5, 1.776, -0.1944), (0.5, 1.776, -0.1944), (0.5, 2.001, -0.1864), (-0.5, 2.001, -0.1864), (-1.654e-24, 1.783, -0.4081), (-1.654e-24, 1.896, -0.4041), (-0.5, 1.896, -0.4041), (-1.654e-24, 2.009, -0.4001), (0.5, 1.896, -0.4041), (-0.5, 1.783, -0.4081), (0.5, 1.783, -0.4081), (0.5, 2.009, -0.4001), (-0.5, 2.009, -0.4001), (-1.0, 1.65, 0.1748), (-1.0, 1.663, -0.1984), (-1.0, 2.101, 0.1908), (-1.0, 2.114, -0.1824), (-1.0, 2.001, -0.1864), (-1.0, 1.776, -0.1944), (-1.0, 1.889, -0.1904), (-1.0, 1.656, -0.01183), (-1.0, 2.107, 0.004207), (-1.0, 2.058, -0.1844), (-1.0, 1.875, 0.1828), (-1.0, 1.832, -0.1924), (-1.0, 1.945, -0.1884), (-1.0, 1.719, -0.1964), (-2.062, 1.656, -0.01183), (-2.062, 1.663, -0.1984), (-2.062, 2.107, 0.004207), (-2.062, 2.114, -0.1824), (-2.062, 2.058, -0.1844), (-2.062, 1.875, 0.1828), (-2.062, 1.65, 0.1748), (-2.062, 1.832, -0.1924), (-2.062, 1.889, -0.1904), (-2.062, 1.945, -0.1884), (-2.062, 2.001, -0.1864), (-2.062, 1.719, -0.1964), (-2.062, 1.776, -0.1944), (-2.062, 2.101, 0.1908), (-2.062, 1.66, -0.1051), (-2.062, 2.111, -0.0891), (-2.062, 2.086, -0.1834), (-2.062, 1.763, 0.1788), (-2.062, 1.86, -0.1914), (-2.062, 1.973, -0.1874), (-2.062, 1.748, -0.1954), (-2.062, 1.653, 0.08148), (-2.062, 2.104, 0.09751), (-2.062, 2.029, -0.1854), (-2.062, 1.988, 0.1868), (-2.062, 1.804, -0.1934), (-2.062, 1.917, -0.1894), (-2.062, 1.691, -0.1974), (-2.062, 1.656, -0.01183), (-2.062, 1.663, -0.1984), (-2.062, 2.107, 0.004207), (-2.062, 2.114, -0.1824), (-2.062, 2.058, -0.1844), (-2.062, 1.875, 0.1828), (-2.062, 1.65, 0.1748), (-2.062, 1.832, -0.1924), (-2.062, 1.889, -0.1904), (-2.062, 1.945, -0.1884), (-2.062, 2.001, -0.1864), (-2.062, 1.719, -0.1964), (-2.062, 1.776, -0.1944), (-2.062, 2.101, 0.1908), (-2.062, 1.66, -0.1051), (-2.062, 2.111, -0.0891), (-2.062, 2.086, -0.1834), (-2.062, 1.763, 0.1788), (-2.062, 1.86, -0.1914), (-2.062, 1.973, -0.1874), (-2.062, 1.748, -0.1954), (-2.062, 1.653, 0.08148), (-2.062, 2.104, 0.09751), (-2.062, 2.029, -0.1854), (-2.062, 1.988, 0.1868), (-2.062, 1.804, -0.1934), (-2.062, 1.917, -0.1894), (-2.062, 1.691, -0.1974), (-2.062, 1.661, -0.1518), (-2.062, 2.112, -0.1357), (-2.062, 2.1, -0.1829), (-2.062, 1.706, 0.1768), (-2.062, 1.874, -0.1909), (-2.062, 1.987, -0.1869), (-2.062, 1.762, -0.1949), (-2.062, 1.655, 0.03483), (-2.062, 2.106, 0.05086), (-2.062, 2.044, -0.1849), (-2.062, 1.932, 0.1848), (-2.062, 1.818, -0.1929), (-2.062, 1.931, -0.1889), (-2.062, 1.705, -0.1969), (-2.062, 1.658, -0.05848), (-2.062, 2.109, -0.04244), (-2.062, 2.072, -0.1839), (-2.062, 1.819, 0.1808), (-2.062, 1.846, -0.1919), (-2.062, 1.959, -0.1879), (-2.062, 1.734, -0.1959), (-2.062, 1.651, 0.1281), (-2.062, 2.102, 0.1442), (-2.062, 2.015, -0.1859), (-2.062, 2.044, 0.1888), (-2.062, 1.79, -0.1939), (-2.062, 1.903, -0.1899), (-2.062, 1.677, -0.1979), (-1.442, 1.661, -0.1518), (-1.442, 1.663, -0.1984), (-1.442, 2.112, -0.1357), (-1.442, 2.114, -0.1824), (-1.442, 2.1, -0.1829), (-1.442, 1.706, 0.1768), (-1.442, 1.65, 0.1748), (-1.442, 1.874, -0.1909), (-1.442, 1.889, -0.1904), (-1.442, 1.987, -0.1869), (-1.442, 2.001, -0.1864), (-1.442, 1.762, -0.1949), (-1.442, 1.776, -0.1944), (-1.442, 1.655, 0.03483), (-1.442, 1.656, -0.01183), (-1.442, 2.106, 0.05086), (-1.442, 2.107, 0.004207), (-1.442, 2.044, -0.1849), (-1.442, 2.058, -0.1844), (-1.442, 1.932, 0.1848), (-1.442, 1.875, 0.1828), (-1.442, 1.818, -0.1929), (-1.442, 1.832, -0.1924), (-1.442, 1.931, -0.1889), (-1.442, 1.945, -0.1884), (-1.442, 1.705, -0.1969), (-1.442, 1.719, -0.1964), (-1.442, 1.658, -0.05848), (-1.442, 1.66, -0.1051), (-1.442, 2.109, -0.04244), (-1.442, 2.111, -0.0891), (-1.442, 2.072, -0.1839), (-1.442, 2.086, -0.1834), (-1.442, 1.819, 0.1808), (-1.442, 1.763, 0.1788), (-1.442, 1.846, -0.1919), (-1.442, 1.86, -0.1914), (-1.442, 1.959, -0.1879), (-1.442, 1.973, -0.1874), (-1.442, 1.734, -0.1959), (-1.442, 1.748, -0.1954), (-1.442, 1.651, 0.1281), (-1.442, 1.653, 0.08148), (-1.442, 2.102, 0.1442), (-1.442, 2.104, 0.09751), (-1.442, 2.015, -0.1859), (-1.442, 2.029, -0.1854), (-1.442, 2.044, 0.1888), (-1.442, 1.988, 0.1868), (-1.442, 1.79, -0.1939), (-1.442, 1.804, -0.1934), (-1.442, 1.903, -0.1899), (-1.442, 1.917, -0.1894), (-1.442, 1.677, -0.1979), (-1.442, 1.691, -0.1974), (-1.442, 2.101, 0.1908), (-1.442, 1.681, -0.1457), (-1.442, 1.683, -0.1883), (-1.442, 2.092, -0.1311), (-1.442, 2.094, -0.1736), (-1.442, 2.081, -0.1741), (-1.442, 1.722, 0.1536), (-1.442, 1.671, 0.1518), (-1.442, 1.875, -0.1814), (-1.442, 1.888, -0.1809), (-1.442, 1.978, -0.1778), (-1.442, 1.991, -0.1773), (-1.442, 1.773, -0.1851), (-1.442, 1.785, -0.1846), (-1.442, 1.675, 0.02429), (-1.442, 1.677, -0.01822), (-1.442, 2.086, 0.0389), (-1.442, 2.088, -0.003607), (-1.442, 2.029, -0.1759), (-1.442, 2.042, -0.1755), (-1.442, 1.927, 0.1609), (-1.442, 1.876, 0.1591), (-1.442, 1.824, -0.1832), (-1.442, 1.837, -0.1828), (-1.442, 1.927, -0.1796), (-1.442, 1.94, -0.1791), (-1.442, 1.721, -0.1869), (-1.442, 1.734, -0.1864), (-1.442, 1.678, -0.06072), (-1.442, 1.68, -0.1032), (-1.442, 2.089, -0.04612), (-1.442, 2.091, -0.08862), (-1.442, 2.055, -0.175), (-1.442, 2.068, -0.1746), (-1.442, 1.825, 0.1573), (-1.442, 1.773, 0.1555), (-1.442, 1.85, -0.1823), (-1.442, 1.863, -0.1819), (-1.442, 1.952, -0.1787), (-1.442, 1.965, -0.1782), (-1.442, 1.747, -0.186), (-1.442, 1.76, -0.1855), (-1.442, 1.672, 0.1093), (-1.442, 1.674, 0.0668), (-1.442, 2.083, 0.1239), (-1.442, 2.085, 0.08141), (-1.442, 2.004, -0.1768), (-1.442, 2.017, -0.1764), (-1.442, 2.03, 0.1646), (-1.442, 1.979, 0.1628), (-1.442, 1.798, -0.1841), (-1.442, 1.811, -0.1837), (-1.442, 1.901, -0.1805), (-1.442, 1.914, -0.18), (-1.442, 1.696, -0.1878), (-1.442, 1.708, -0.1873), (-1.442, 2.082, 0.1664), (-5.678, 1.681, -0.1457), (-5.678, 1.683, -0.1883), (-5.678, 2.092, -0.1311), (-5.678, 2.094, -0.1736), (-5.678, 2.081, -0.1741), (-5.678, 1.722, 0.1536), (-5.678, 1.671, 0.1518), (-5.678, 1.875, -0.1814), (-5.678, 1.888, -0.1809), (-5.678, 1.978, -0.1778), (-5.678, 1.991, -0.1773), (-5.678, 1.773, -0.1851), (-5.678, 1.785, -0.1846), (-5.678, 1.675, 0.02429), (-5.678, 1.677, -0.01822), (-5.678, 2.086, 0.0389), (-5.678, 2.088, -0.003607), (-5.678, 2.029, -0.1759), (-5.678, 2.042, -0.1755), (-5.678, 1.927, 0.1609), (-5.678, 1.876, 0.1591), (-5.678, 1.824, -0.1832), (-5.678, 1.837, -0.1828), (-5.678, 1.927, -0.1796), (-5.678, 1.94, -0.1791), (-5.678, 1.721, -0.1869), (-5.678, 1.734, -0.1864), (-5.678, 1.678, -0.06072), (-5.678, 1.68, -0.1032), (-5.678, 2.089, -0.04612), (-5.678, 2.091, -0.08862), (-5.678, 2.055, -0.175), (-5.678, 2.068, -0.1746), (-5.678, 1.825, 0.1573), (-5.678, 1.773, 0.1555), (-5.678, 1.85, -0.1823), (-5.678, 1.863, -0.1819), (-5.678, 1.952, -0.1787), (-5.678, 1.965, -0.1782), (-5.678, 1.747, -0.186), (-5.678, 1.76, -0.1855), (-5.678, 1.672, 0.1093), (-5.678, 1.674, 0.0668), (-5.678, 2.083, 0.1239), (-5.678, 2.085, 0.08141), (-5.678, 2.004, -0.1768), (-5.678, 2.017, -0.1764), (-5.678, 2.03, 0.1646), (-5.678, 1.979, 0.1628), (-5.678, 1.798, -0.1841), (-5.678, 1.811, -0.1837), (-5.678, 1.901, -0.1805), (-5.678, 1.914, -0.18), (-5.678, 1.696, -0.1878), (-5.678, 1.708, -0.1873), (-5.678, 2.082, 0.1664)], [], [(65, 23, 2, 8), (8, 2, 5, 9, 989, 973, 1001, 968, 993, 977, 1005), (58, 37, 3, 93, 92), (83, 87, 84, 80), (37, 17, 0, 3), (81, 85, 45, 16), (87, 91, 89, 84), (7, 4, 1201, 1193, 1197, 67, 69), (10, 51, 6, 1), (85, 88, 59, 45), (88, 90, 0, 17, 59), (1041, 989, 9, 1003), (51, 65, 8, 1002, 974, 990, 965, 998, 970, 986, 6), (44, 58, 92, 86), (45, 59, 60, 46), (46, 60, 61, 47), (47, 61, 62, 48), (48, 62, 63, 49), (49, 63, 64, 50), (50, 64, 65, 51), (7, 987, 971, 999, 966, 991, 975, 1003, 9, 52, 38), (38, 52, 53, 39), (39, 53, 54, 40), (40, 54, 55, 41), (41, 55, 56, 42), (42, 56, 57, 43), (43, 57, 58, 44), (24, 44, 86, 82), (16, 45, 46, 15), (15, 46, 47, 14), (14, 47, 48, 13), (13, 48, 49, 12), (12, 49, 50, 11), (11, 50, 51, 10), (4, 7, 38, 30), (30, 38, 39, 29), (29, 39, 40, 28), (28, 40, 41, 27), (27, 41, 42, 26), (26, 42, 43, 25), (25, 43, 44, 24), (5, 2, 23, 31), (31, 23, 22, 32), (32, 22, 21, 33), (33, 21, 20, 34), (34, 20, 19, 35), (35, 19, 18, 36), (36, 18, 17, 37), (1, 1195, 1191, 1199, 4, 30, 10), (10, 30, 29, 11), (11, 29, 28, 12), (12, 28, 27, 13), (13, 27, 26, 14), (14, 26, 25, 15), (15, 25, 24, 16), (9, 5, 31, 52), (52, 31, 32, 53), (53, 32, 33, 54), (54, 33, 34, 55), (55, 34, 35, 56), (56, 35, 36, 57), (57, 36, 37, 58), (91, 93, 3, 0, 90, 89), (59, 17, 18, 60), (60, 18, 19, 61), (61, 19, 20, 62), (62, 20, 21, 63), (63, 21, 22, 64), (64, 22, 23, 65), (66, 68, 72, 73), (1210, 1198, 66, 1196), (69, 67, 74, 75), (1194, 1202, 1225, 1231, 1226), (73, 72, 75, 74), (71, 75, 79, 77), (68, 6, 70, 72), (7, 69, 75, 71), (67, 1200, 1192, 1196, 66, 73, 74), (6, 1004, 976, 992, 967, 1000, 972, 988, 7, 71, 70), (76, 77, 79, 78), (72, 70, 76, 78), (75, 72, 78, 79), (70, 71, 77, 76), (88, 89, 90), (91, 92, 93), (87, 83, 82, 86), (80, 84, 85, 81), (91, 87, 86, 92), (84, 89, 88, 85), (16, 24, 82, 83, 80, 81), (94, 95, 910, 888, 899, 97, 760, 732, 748, 723, 756, 728, 744, 96, 1114), (799, 746, 911, 889, 900, 101, 763), (100, 747, 731, 759, 726, 751, 735, 763, 101, 912, 890, 901, 99, 98, 1116), (98, 99, 913, 891, 902, 95, 94, 1117), (1121, 729, 1136, 1139), (892, 914, 951, 952), (198, 199, 280, 287), (152, 154, 321, 318), (193, 192, 400, 396), (220, 218, 351, 353), (132, 133, 285, 286), (108, 110, 111, 109), (304, 306, 474, 475), (110, 112, 113, 111), (184, 185, 246, 251), (112, 114, 115, 113), (129, 131, 375, 371), (114, 116, 117, 115), (259, 258, 215, 442), (116, 118, 119, 117), (218, 216, 349, 351), (118, 120, 121, 119), (110, 111, 248, 249), (120, 122, 123, 121), (150, 152, 318, 314), (122, 124, 125, 123), (303, 306, 474, 472), (124, 126, 127, 125), (130, 131, 282, 283), (126, 128, 129, 127), (192, 193, 310, 317), (128, 130, 131, 129), (216, 214, 347, 349), (130, 132, 133, 131), (198, 199, 201, 200), (132, 134, 135, 133), (196, 197, 199, 198), (134, 136, 137, 135), (194, 195, 197, 196), (136, 138, 139, 137), (192, 193, 195, 194), (179, 178, 374, 366), (190, 191, 193, 192), (178, 179, 275, 281), (188, 189, 191, 190), (341, 342, 507, 508), (186, 187, 189, 188), (108, 109, 247, 245), (184, 185, 187, 186), (214, 212, 345, 347), (182, 183, 185, 184), (340, 342, 507, 505), (180, 181, 183, 182), (148, 150, 314, 311), (178, 179, 181, 180), (128, 129, 278, 279), (176, 177, 179, 178), (254, 250, 437, 441), (174, 175, 177, 176), (173, 171, 398, 393), (172, 173, 175, 174), (106, 108, 245, 239), (103, 102, 170, 172, 174, 176, 178, 180, 182, 184, 186, 188, 190, 192, 194, 196, 198, 200, 202, 204, 206, 208, 210, 212, 214, 216, 218, 220, 222, 224, 226, 228), (170, 171, 173, 172), (212, 210, 343, 345), (208, 206, 244, 236), (172, 173, 305, 312), (200, 201, 270, 274), (146, 148, 311, 308), (210, 208, 236, 343), (126, 127, 276, 277), (109, 108, 209, 211), (201, 199, 373, 369), (104, 166, 164, 162, 160, 158, 156, 154, 152, 150, 148, 146, 144, 142, 140, 138, 136, 134, 132, 130, 128, 126, 124, 122, 120, 118, 116, 114, 112, 110, 108, 106), (257, 256, 389, 440), (238, 239, 242, 243), (357, 358, 360, 359), (239, 245, 247, 242), (355, 356, 358, 357), (353, 354, 356, 355), (351, 352, 354, 353), (349, 350, 352, 351), (347, 348, 350, 349), (345, 346, 348, 347), (343, 344, 346, 345), (236, 235, 344, 343), (244, 237, 235, 236), (254, 250, 237, 244), (264, 260, 250, 254), (274, 270, 260, 264), (296, 298, 299, 295), (298, 301, 303, 299), (301, 304, 306, 303), (304, 308, 309, 306), (308, 311, 313, 309), (311, 314, 316, 313), (314, 318, 319, 316), (318, 321, 323, 319), (321, 324, 326, 323), (324, 328, 330, 326), (328, 332, 333, 330), (332, 334, 337, 333), (361, 362, 336, 335), (329, 325, 315, 322), (334, 339, 340, 337), (301, 303, 472, 473), (335, 336, 325, 329), (339, 341, 342, 340), (359, 360, 362, 361), (341, 238, 243, 342), (112, 113, 252, 253), (171, 170, 322, 315), (206, 204, 254, 244), (222, 220, 353, 355), (129, 128, 372, 371), (187, 185, 213, 221), (134, 135, 288, 289), (299, 303, 472, 469), (154, 156, 324, 321), (127, 129, 371, 367), (224, 222, 355, 357), (114, 115, 256, 257), (176, 177, 284, 291), (302, 294, 465, 471), (226, 224, 357, 359), (190, 191, 320, 327), (136, 137, 292, 293), (339, 340, 505, 506), (156, 158, 328, 324), (116, 117, 258, 259), (170, 102, 329, 322), (228, 226, 359, 361), (337, 340, 505, 502), (253, 252, 399, 439), (182, 183, 255, 261), (173, 172, 397, 393), (139, 138, 296, 295), (103, 228, 361, 335), (201, 200, 370, 369), (158, 160, 332, 328), (196, 197, 290, 297), (118, 119, 262, 263), (138, 140, 298, 296), (204, 202, 264, 254), (96, 1114, 94, 231, 230), (325, 336, 501, 490), (298, 299, 469, 470), (160, 162, 334, 332), (127, 126, 368, 367), (120, 121, 266, 267), (140, 142, 301, 298), (100, 1124, 761, 1120, 733, 1122, 749, 1118, 724, 1123, 757, 1119, 729, 1121, 745, 1115, 96, 230, 232), (174, 175, 294, 302), (97, 920, 898, 909, 762, 916, 894, 905, 734, 918, 896, 907, 750, 914, 892, 903, 725, 919, 897, 908, 758, 915, 893, 904, 730, 917, 895, 906, 746, 911, 889, 900, 101, 234, 233), (188, 189, 331, 338), (251, 246, 416, 438), (162, 164, 339, 334), (122, 123, 268, 269), (142, 144, 304, 301), (195, 193, 396, 390), (180, 181, 265, 271), (295, 299, 469, 466), (125, 127, 367, 364), (164, 166, 341, 339), (194, 195, 300, 307), (124, 125, 272, 273), (102, 103, 335, 329), (144, 146, 308, 304), (202, 200, 274, 264), (104, 106, 239, 238), (338, 331, 496, 504), (166, 104, 238, 341), (186, 187, 240, 241), (96, 1115, 745, 1121, 729, 1119, 757, 1123, 724, 1118, 749, 1122, 733, 1120, 761, 1124, 100, 227, 229), (498, 502, 696, 692), (419, 369, 565, 615), (459, 409, 605, 653), (369, 370, 566, 565), (501, 500, 694, 695), (367, 368, 564, 563), (499, 498, 692, 693), (458, 411, 607, 652), (364, 367, 563, 560), (494, 498, 692, 688), (149, 366, 562, 552), (497, 490, 684, 691), (457, 417, 613, 651), (364, 365, 561, 560), (143, 364, 560, 555), (495, 494, 688, 689), (407, 221, 531, 603), (456, 419, 615, 650), (149, 363, 559, 552), (491, 494, 688, 685), (413, 211, 536, 609), (455, 423, 619, 649), (493, 403, 599, 687), (398, 412, 608, 594), (143, 141, 556, 555), (492, 491, 685, 686), (147, 143, 555, 553), (488, 491, 685, 682), (407, 410, 606, 603), (454, 422, 618, 648), (147, 145, 554, 553), (412, 490, 684, 608), (250, 260, 443, 437), (342, 243, 431, 507), (131, 130, 376, 375), (307, 300, 420, 476), (109, 111, 207, 211), (261, 255, 392, 444), (111, 110, 205, 207), (344, 235, 426, 509), (306, 309, 477, 474), (263, 262, 445, 446), (343, 344, 509, 510), (179, 177, 377, 366), (308, 309, 477, 478), (131, 133, 378, 375), (185, 184, 168, 213), (193, 191, 401, 396), (346, 344, 509, 511), (133, 132, 379, 378), (111, 113, 167, 207), (345, 346, 511, 512), (199, 198, 380, 373), (312, 305, 418, 479), (113, 112, 165, 167), (170, 171, 398, 402), (267, 266, 448, 449), (270, 201, 369, 419), (309, 313, 480, 477), (264, 260, 443, 450), (348, 346, 511, 513), (311, 313, 480, 481), (347, 348, 513, 514), (133, 135, 381, 378), (185, 183, 163, 213), (269, 268, 451, 452), (135, 134, 382, 381), (113, 115, 161, 167), (260, 270, 419, 443), (350, 348, 513, 515), (199, 197, 107, 373), (313, 316, 482, 480), (115, 114, 159, 161), (271, 265, 447, 453), (349, 350, 515, 516), (314, 316, 482, 483), (177, 176, 383, 377), (317, 310, 421, 484), (273, 272, 422, 454), (352, 350, 515, 517), (135, 137, 203, 381), (191, 190, 406, 401), (351, 352, 517, 518), (137, 136, 384, 203), (316, 319, 485, 482), (115, 117, 217, 161), (318, 319, 485, 486), (117, 116, 157, 217), (229, 227, 529, 530), (354, 352, 517, 519), (277, 276, 423, 455), (353, 354, 519, 520), (177, 175, 385, 377), (274, 270, 419, 456), (137, 139, 386, 203), (315, 322, 487, 412), (183, 182, 155, 163), (191, 189, 407, 401), (356, 354, 519, 521), (138, 139, 386, 387), (319, 323, 488, 485), (117, 119, 153, 217), (279, 278, 417, 457), (355, 356, 521, 522), (197, 196, 388, 107), (321, 323, 488, 489), (119, 118, 151, 153), (281, 275, 411, 458), (358, 356, 521, 523), (232, 230, 425, 424), (315, 325, 490, 412), (357, 358, 523, 524), (323, 326, 491, 488), (183, 181, 149, 163), (283, 282, 409, 459), (236, 235, 426, 427), (324, 326, 491, 492), (119, 121, 147, 153), (360, 358, 523, 525), (197, 195, 390, 107), (235, 237, 428, 426), (327, 320, 403, 493), (121, 120, 145, 147), (360, 359, 526, 525), (286, 285, 404, 460), (100, 1124, 761, 1120, 733, 1122, 749, 1118, 724, 1123, 757, 1119, 729, 1121, 745, 1115, 96, 223, 225), (175, 174, 391, 385), (241, 240, 415, 429), (287, 280, 414, 461), (362, 360, 525, 527), (243, 242, 430, 431), (326, 330, 494, 491), (189, 188, 410, 407), (361, 362, 527, 528), (243, 238, 432, 431), (328, 330, 494, 495), (121, 123, 143, 147), (289, 288, 394, 462), (239, 242, 430, 433), (123, 122, 141, 143), (336, 362, 527, 501), (171, 315, 412, 398), (291, 284, 405, 463), (175, 173, 393, 385), (329, 325, 490, 497), (247, 109, 211, 413), (330, 333, 498, 494), (181, 180, 363, 149), (189, 187, 221, 407), (293, 292, 169, 464), (139, 295, 466, 386), (242, 247, 413, 430), (332, 333, 498, 499), (123, 125, 364, 143), (195, 194, 395, 390), (245, 247, 413, 434), (125, 124, 365, 364), (244, 237, 428, 435), (336, 335, 500, 501), (295, 296, 467, 466), (333, 337, 502, 498), (297, 290, 105, 468), (249, 248, 408, 436), (334, 337, 502, 503), (181, 179, 366, 149), (187, 186, 219, 221), (237, 250, 437, 428), (538, 543, 595, 604), (592, 597, 599, 617), (571, 574, 600, 605), (562, 573, 601, 607), (536, 538, 604, 609), (567, 571, 605, 613), (589, 594, 608, 614), (565, 569, 610, 615), (531, 535, 612, 611), (563, 567, 613, 619), (586, 592, 617, 616), (560, 563, 619, 618), (684, 695, 721, 719, 717, 715, 713, 711, 709, 707, 705, 703, 620, 622, 631, 637, 615, 610, 558, 616, 617, 599, 690, 611, 612, 588, 641, 607, 601, 659, 614, 608), (624, 609, 604, 595, 585, 534, 639, 642, 645, 618, 619, 613, 605, 600, 590, 541, 660, 663, 666, 668, 671, 674, 676, 679, 682, 685, 688, 692, 696, 699, 701, 625), (574, 577, 590, 600), (535, 545, 588, 612), (543, 546, 585, 595), (569, 557, 558, 610), (577, 540, 541, 590), (546, 533, 534, 585), (573, 581, 659, 601), (540, 582, 660, 541), (597, 603, 690, 599), (533, 550, 639, 534), (545, 552, 641, 588), (550, 553, 642, 639), (557, 586, 616, 558), (553, 555, 645, 642), (581, 589, 614, 659), (603, 531, 611, 690), (555, 560, 618, 645), (552, 562, 607, 641), (367, 371, 567, 563), (503, 502, 696, 697), (371, 372, 568, 567), (504, 496, 690, 698), (369, 373, 569, 565), (460, 404, 600, 654), (490, 501, 695, 684), (366, 374, 570, 562), (461, 414, 610, 655), (502, 505, 699, 696), (371, 375, 571, 567), (506, 505, 699, 700), (375, 376, 572, 571), (462, 394, 590, 656), (427, 426, 620, 621), (366, 377, 573, 562), (426, 428, 622, 620), (505, 507, 701, 699), (375, 378, 574, 571), (463, 405, 601, 657), (429, 415, 611, 623), (508, 507, 701, 702), (378, 379, 575, 574), (431, 430, 624, 625), (507, 431, 625, 701), (373, 380, 576, 569), (464, 169, 541, 658), (431, 432, 626, 625), (509, 426, 620, 703), (378, 381, 577, 574), (433, 430, 624, 627), (510, 509, 703, 704), (381, 382, 578, 577), (511, 509, 703, 705), (373, 107, 557, 569), (466, 467, 661, 660), (430, 413, 609, 624), (512, 511, 705, 706), (377, 383, 579, 573), (468, 105, 558, 662), (434, 413, 609, 628), (513, 511, 705, 707), (381, 203, 540, 577), (466, 469, 663, 660), (435, 428, 622, 629), (514, 513, 707, 708), (203, 384, 580, 540), (470, 469, 663, 664), (515, 513, 707, 709), (377, 385, 581, 573), (436, 408, 604, 630), (516, 515, 709, 710), (203, 386, 582, 540), (471, 465, 659, 665), (428, 437, 631, 622), (517, 515, 709, 711), (387, 386, 582, 583), (469, 472, 666, 663), (438, 416, 612, 632), (518, 517, 711, 712), (107, 388, 584, 557), (473, 472, 666, 667), (519, 517, 711, 713), (221, 219, 532, 531), (439, 399, 595, 633), (520, 519, 713, 714), (107, 390, 586, 557), (472, 474, 668, 666), (521, 519, 713, 715), (385, 391, 587, 581), (475, 474, 668, 669), (221, 213, 535, 531), (522, 521, 715, 716), (476, 420, 616, 670), (211, 209, 537, 536), (440, 389, 585, 634), (523, 521, 715, 717), (385, 393, 589, 581), (474, 477, 671, 668), (211, 207, 538, 536), (441, 437, 631, 635), (524, 523, 717, 718), (478, 477, 671, 672), (207, 205, 539, 538), (525, 523, 717, 719), (390, 395, 591, 586), (442, 215, 534, 636), (525, 526, 720, 719), (390, 396, 592, 586), (479, 418, 614, 673), (213, 168, 542, 535), (437, 443, 637, 631), (527, 525, 719, 721), (393, 397, 593, 589), (477, 480, 674, 671), (207, 167, 543, 538), (444, 392, 588, 638), (528, 527, 721, 722), (393, 398, 594, 589), (481, 480, 674, 675), (167, 165, 544, 543), (501, 527, 721, 695), (213, 163, 545, 535), (446, 445, 639, 640), (396, 400, 596, 592), (480, 482, 676, 674), (167, 161, 546, 543), (386, 466, 660, 582), (396, 401, 597, 592), (483, 482, 676, 677), (161, 159, 547, 546), (402, 398, 594, 598), (484, 421, 617, 678), (161, 217, 533, 546), (449, 448, 642, 643), (482, 485, 679, 676), (217, 157, 548, 533), (450, 443, 637, 644), (486, 485, 679, 680), (163, 155, 549, 545), (217, 153, 550, 533), (452, 451, 645, 646), (401, 406, 602, 597), (412, 487, 681, 608), (153, 151, 551, 550), (443, 419, 615, 637), (401, 407, 603, 597), (485, 488, 682, 679), (163, 149, 552, 545), (453, 447, 641, 647), (489, 488, 682, 683), (153, 147, 553, 550), (798, 752, 726, 759), (797, 753, 727, 766), (796, 750, 914, 892, 903, 725, 767), (795, 768, 739, 755), (794, 769, 740, 770), (793, 762, 916, 894, 905, 734, 771), (792, 772, 738, 754), (791, 773, 741, 774), (794, 770, 804, 820), (789, 776, 731, 747), (788, 777, 742, 778), (772, 741, 806, 814), (786, 780, 735, 751), (785, 781, 743, 782), (784, 758, 915, 893, 904, 730, 783), (781, 784, 783, 743), (739, 767, 784, 781), (767, 725, 919, 897, 908, 758, 784), (786, 752, 812, 817), (727, 755, 785, 764), (755, 739, 781, 785), (752, 786, 751, 726), (797, 772, 814, 822), (782, 743, 780, 786), (782, 786, 817, 811), (738, 766, 787, 777), (766, 727, 764, 787), (749, 788, 778, 733, 1122), (724, 754, 788, 749, 1118), (754, 738, 777, 788), (761, 789, 747, 100, 1124), (733, 778, 789, 761, 1120), (778, 742, 776, 789), (795, 753, 813, 821), (728, 756, 790, 773), (756, 723, 765, 790), (745, 791, 774, 729, 1121), (96, 744, 791, 745, 1115), (744, 728, 773, 791), (757, 792, 754, 724, 1123), (729, 774, 792, 757, 1119), (774, 741, 772, 792), (769, 793, 771, 740), (732, 760, 793, 769), (760, 97, 920, 898, 909, 762, 793), (741, 773, 805, 806), (723, 748, 794, 765), (748, 732, 769, 794), (753, 795, 755, 727), (770, 795, 821, 804), (770, 740, 768, 795), (768, 796, 767, 739), (740, 771, 796, 768), (771, 734, 918, 896, 907, 750, 796), (772, 797, 766, 738), (787, 764, 800, 818), (752, 798, 823, 812), (776, 798, 759, 731), (776, 742, 809, 815), (777, 787, 818, 808), (780, 799, 763, 735), (743, 783, 799, 780), (783, 730, 917, 895, 906, 746, 799), (809, 808, 828, 829), (821, 813, 833, 841), (815, 809, 829, 835), (808, 818, 838, 828), (804, 821, 841, 824), (812, 823, 843, 832), (806, 805, 825, 826), (802, 820, 840, 737), (814, 806, 826, 834), (823, 815, 835, 843), (817, 812, 832, 837), (820, 804, 824, 840), (753, 797, 822, 813), (773, 790, 819, 805), (785, 782, 811, 816), (742, 777, 808, 809), (790, 765, 802, 819), (765, 794, 820, 802), (764, 785, 816, 800), (798, 776, 815, 823), (737, 840, 860, 803), (834, 826, 846, 854), (843, 835, 855, 863), (837, 832, 852, 857), (840, 824, 844, 860), (831, 837, 857, 851), (839, 737, 803, 859), (833, 842, 862, 853), (779, 836, 856, 810), (825, 839, 859, 845), (842, 834, 854, 862), (836, 831, 851, 856), (818, 800, 779, 838), (816, 811, 831, 836), (822, 814, 834, 842), (805, 819, 839, 825), (800, 816, 836, 779), (813, 822, 842, 833), (819, 802, 737, 839), (811, 817, 837, 831), (810, 856, 876, 830), (845, 859, 879, 865), (862, 854, 874, 882), (856, 851, 871, 876), (858, 810, 830, 878), (849, 848, 868, 869), (861, 853, 873, 881), (855, 849, 869, 875), (848, 858, 878, 868), (844, 861, 881, 864), (852, 863, 883, 872), (846, 845, 865, 866), (826, 825, 845, 846), (832, 843, 863, 852), (824, 841, 861, 844), (828, 838, 858, 848), (835, 829, 849, 855), (841, 833, 853, 861), (829, 828, 848, 849), (838, 779, 810, 858), (879, 775, 736, 867), (878, 830, 827, 870), (830, 876, 871, 827), (827, 871, 877, 872), (868, 878, 870, 869), (865, 879, 867, 866), (775, 880, 864, 736), (736, 864, 881, 873), (866, 867, 882, 874), (867, 736, 873, 882), (869, 870, 883, 875), (870, 827, 872, 883), (853, 862, 882, 873), (859, 803, 775, 879), (851, 857, 877, 871), (860, 844, 864, 880), (857, 852, 872, 877), (863, 855, 875, 883), (854, 846, 866, 874), (803, 860, 880, 775), (101, 912, 890, 901, 99, 807, 801), (95, 910, 888, 899, 97, 847, 850), (801, 807, 885, 884), (850, 847, 886, 887), (924, 923, 946, 945, 936, 935, 958, 957, 932, 931, 954, 953, 940, 939, 962, 961, 930, 929, 952, 951, 938, 937, 960, 959, 934, 933, 956, 955, 942, 941, 964, 963, 922, 921, 944, 943, 928, 927, 950, 949, 926, 925, 948, 947), (919, 725, 930, 961), (906, 895, 958, 935), (893, 915, 953, 954), (920, 97, 922, 963), (907, 896, 960, 937), (894, 916, 955, 956), (758, 908, 939, 940), (730, 904, 931, 932), (908, 897, 962, 939), (895, 917, 957, 958), (746, 906, 935, 936), (909, 898, 964, 941), (97, 899, 921, 922), (896, 918, 959, 960), (910, 95, 928, 943), (897, 919, 961, 962), (911, 746, 936, 945), (898, 920, 963, 964), (762, 909, 941, 942), (734, 905, 933, 934), (912, 101, 924, 947), (899, 888, 944, 921), (101, 900, 923, 924), (750, 907, 937, 938), (913, 99, 926, 949), (725, 903, 929, 930), (900, 889, 946, 923), (914, 750, 938, 951), (901, 890, 948, 925), (888, 910, 943, 944), (915, 758, 940, 953), (99, 901, 925, 926), (902, 891, 950, 927), (889, 911, 945, 946), (916, 762, 942, 955), (903, 892, 952, 929), (890, 912, 947, 948), (917, 730, 932, 957), (904, 893, 954, 931), (891, 913, 949, 950), (918, 734, 934, 959), (905, 894, 956, 933), (95, 902, 927, 928), (1040, 994, 966, 999), (1039, 995, 969, 1008), (1038, 993, 968, 1009), (1037, 1010, 981, 997), (1036, 1011, 982, 1012), (1035, 1005, 977, 1013), (1034, 1014, 980, 996), (1033, 1015, 983, 1016), (1032, 1007, 979, 1017), (1031, 1018, 971, 987), (1027, 1023, 1060, 1071), (1010, 1037, 1075, 1068), (1028, 1022, 975, 991), (992, 976, 1053, 1064), (1006, 1027, 1071, 1046), (1037, 995, 1067, 1075), (981, 1009, 1026, 1023), (1009, 968, 1001, 1026), (1030, 1019, 1056, 1073), (969, 997, 1027, 1006), (997, 981, 1023, 1027), (994, 1028, 991, 966), (978, 1024, 1028, 994), (1024, 985, 1022, 1028), (983, 1017, 1054, 1055), (980, 1008, 1029, 1019), (1008, 969, 1006, 1029), (1000, 1030, 1073, 1042), (967, 996, 1030, 1000), (996, 980, 1019, 1030), (988, 1031, 987, 7), (972, 1020, 1031, 988), (1020, 984, 1018, 1031), (1015, 1032, 1017, 983), (970, 998, 1032, 1015), (998, 965, 1007, 1032), (1004, 1033, 1016, 976), (6, 986, 1033, 1004), (986, 970, 1015, 1033), (992, 1034, 996, 967), (1017, 979, 1049, 1054), (976, 1016, 1052, 1053), (1011, 1035, 1013, 982), (974, 1002, 1035, 1011), (1002, 8, 1005, 1035), (1007, 1036, 1012, 979), (965, 990, 1036, 1007), (990, 974, 1011, 1036), (995, 1037, 997, 969), (1016, 983, 1055, 1052), (1026, 1001, 1044, 1070), (1010, 1038, 1009, 981), (1001, 973, 1045, 1044), (1023, 1026, 1070, 1060), (1014, 1039, 1008, 980), (1029, 1006, 1046, 1072), (995, 1039, 1077, 1067), (1018, 1040, 999, 971), (984, 1021, 1040, 1018), (1021, 978, 994, 1040), (1022, 1041, 1003, 975), (985, 1025, 1041, 1022), (1025, 973, 989, 1041), (1042, 1073, 1109, 1078), (1059, 1057, 1093, 1095), (1067, 1077, 1113, 1103), (1057, 1058, 1094, 1093), (1058, 1043, 1079, 1094), (1077, 1069, 1105, 1113), (1054, 1049, 1085, 1090), (1072, 1046, 1082, 1108), (1052, 1055, 1091, 1088), (1056, 1072, 1108, 1092), (1055, 1054, 1090, 1091), (1066, 1076, 1112, 1102), (1053, 1052, 1088, 1089), (1076, 1068, 1104, 1112), (1050, 1065, 1101, 1086), (1071, 1060, 1096, 1107), (1034, 992, 1064, 1074), (977, 993, 1066, 1065), (984, 1020, 1058, 1057), (1020, 972, 1043, 1058), (1014, 1034, 1074, 1069), (978, 1021, 1059, 1047), (1021, 984, 1057, 1059), (1038, 1010, 1068, 1076), (993, 1038, 1076, 1066), (985, 1024, 1062, 1061), (1024, 978, 1047, 1062), (973, 1025, 1063, 1045), (1025, 985, 1061, 1063), (1012, 982, 1051, 1048), (979, 1012, 1048, 1049), (1039, 1014, 1069, 1077), (1013, 977, 1065, 1050), (1019, 1029, 1072, 1056), (982, 1013, 1050, 1051), (972, 1000, 1042, 1043), (1109, 1092, 1093, 1094), (1108, 1082, 1083, 1095), (1107, 1096, 1097, 1098), (1106, 1080, 1081, 1099), (1096, 1106, 1099, 1097), (1082, 1107, 1098, 1083), (1092, 1108, 1095, 1093), (1078, 1109, 1094, 1079), (1089, 1088, 1110, 1100), (1088, 1091, 1105, 1110), (1085, 1084, 1111, 1103), (1084, 1087, 1104, 1111), (1087, 1086, 1112, 1104), (1086, 1101, 1102, 1112), (1091, 1090, 1113, 1105), (1090, 1085, 1103, 1113), (1047, 1059, 1095, 1083), (1073, 1056, 1092, 1109), (1061, 1062, 1098, 1097), (1062, 1047, 1083, 1098), (1045, 1063, 1099, 1081), (1063, 1061, 1097, 1099), (1074, 1064, 1100, 1110), (1064, 1053, 1089, 1100), (1069, 1074, 1110, 1105), (1043, 1042, 1078, 1079), (1060, 1070, 1106, 1096), (1065, 1066, 1102, 1101), (1044, 1045, 1081, 1080), (1070, 1044, 1080, 1106), (1075, 1067, 1103, 1111), (1068, 1075, 1111, 1104), (1049, 1048, 1084, 1085), (1046, 1071, 1107, 1082), (1048, 1051, 1087, 1084), (1051, 1050, 1086, 1087), (1132, 1131, 1153, 1154), (100, 1116, 1129, 1130), (733, 1120, 1137, 1138), (94, 1114, 1125, 1126), (1114, 96, 1128, 1125), (1122, 733, 1138, 1141), (1115, 745, 1140, 1127), (1123, 724, 1134, 1143), (745, 1121, 1139, 1140), (1116, 98, 1132, 1129), (1124, 100, 1130, 1145), (724, 1118, 1133, 1134), (98, 1117, 1131, 1132), (761, 1124, 1145, 1146), (1117, 94, 1126, 1131), (729, 1119, 1135, 1136), (1118, 749, 1142, 1133), (96, 1115, 1127, 1128), (1119, 757, 1144, 1135), (749, 1122, 1141, 1142), (1120, 761, 1146, 1137), (757, 1123, 1143, 1144), (1161, 1158, 1180, 1183), (1139, 1136, 1158, 1161), (1125, 1128, 1150, 1147), (1134, 1133, 1155, 1156), (1141, 1138, 1160, 1163), (1127, 1140, 1162, 1149), (1136, 1135, 1157, 1158), (1143, 1134, 1156, 1165), (1129, 1132, 1154, 1151), (1138, 1137, 1159, 1160), (1145, 1130, 1152, 1167), (1131, 1126, 1148, 1153), (1140, 1139, 1161, 1162), (1126, 1125, 1147, 1148), (1133, 1142, 1164, 1155), (1142, 1141, 1163, 1164), (1128, 1127, 1149, 1150), (1135, 1144, 1166, 1157), (1144, 1143, 1165, 1166), (1130, 1129, 1151, 1152), (1137, 1146, 1168, 1159), (1146, 1145, 1167, 1168), (1172, 1171, 1184, 1183, 1180, 1179, 1188, 1187, 1178, 1177, 1186, 1185, 1182, 1181, 1190, 1189, 1174, 1173, 1176, 1175, 1170, 1169), (1147, 1150, 1172, 1169), (1156, 1155, 1177, 1178), (1163, 1160, 1182, 1185), (1149, 1162, 1184, 1171), (1158, 1157, 1179, 1180), (1165, 1156, 1178, 1187), (1151, 1154, 1176, 1173), (1160, 1159, 1181, 1182), (1167, 1152, 1174, 1189), (1153, 1148, 1170, 1175), (1162, 1161, 1183, 1184), (1148, 1147, 1169, 1170), (1155, 1164, 1186, 1177), (1164, 1163, 1185, 1186), (1150, 1149, 1171, 1172), (1157, 1166, 1188, 1179), (1166, 1165, 1187, 1188), (1152, 1151, 1173, 1174), (1159, 1168, 1190, 1181), (1168, 1167, 1189, 1190), (1154, 1153, 1175, 1176), (1209, 1203, 1192, 1200), (1205, 1208, 1217, 1215), (1207, 1202, 1194, 1206), (1210, 1203, 1214, 1219), (1191, 1195, 1207, 1204), (1195, 1, 1202, 1207), (1201, 1208, 1205, 1193), (4, 1199, 1208, 1201), (1199, 1191, 1204, 1208), (1197, 1209, 1200, 67), (1193, 1205, 1209, 1197), (1208, 1204, 1211, 1217), (1203, 1210, 1196, 1192), (1209, 1205, 1215, 1218), (1206, 1194, 1198, 1210), (1217, 1211, 1212, 1215), (1211, 1216, 1213, 1212), (1215, 1212, 1214, 1218), (1212, 1213, 1219, 1214), (1206, 1210, 1219, 1213), (1204, 1207, 1216, 1211), (1203, 1209, 1218, 1214), (1207, 1206, 1213, 1216), (1222, 1228, 1236, 1256, 1247), (6, 68, 1222, 1230, 1220), (1202, 1, 1221, 1233, 1225), (1, 6, 1220, 1227, 1221), (66, 1198, 1224, 1229, 1223), (1198, 1194, 1226, 1232, 1224), (68, 66, 1223, 1228, 1222), (1234, 1255, 1283, 1297, 1262), (1228, 1223, 1237, 1249, 1236), (1229, 1224, 1244, 1257, 1238), (1223, 1229, 1238, 1250, 1237), (1230, 1222, 1247, 1258, 1239), (1220, 1230, 1239, 1251, 1240), (1231, 1225, 1246, 1259, 1241), (1226, 1231, 1241, 1252, 1242), (1232, 1226, 1242, 1260, 1243), (1224, 1232, 1243, 1253, 1244), (1233, 1221, 1235, 1261, 1245), (1225, 1233, 1245, 1254, 1246), (1227, 1220, 1240, 1255, 1234), (1221, 1227, 1234, 1248, 1235), (1312, 1284, 1362, 1361), (1254, 1245, 1273, 1310, 1282), (1256, 1236, 1264, 1298, 1284), (1255, 1240, 1268, 1311, 1283), (1238, 1257, 1285, 1299, 1266), (1247, 1256, 1284, 1312, 1275), (1239, 1258, 1286, 1300, 1267), (1257, 1244, 1272, 1313, 1285), (1241, 1259, 1287, 1301, 1269), (1258, 1247, 1275, 1314, 1286), (1243, 1260, 1288, 1302, 1271), (1259, 1246, 1274, 1315, 1287), (1245, 1261, 1289, 1303, 1273), (1260, 1242, 1270, 1316, 1288), (1235, 1248, 1276, 1290, 1263), (1261, 1235, 1263, 1317, 1289), (1249, 1237, 1265, 1291, 1277), (1248, 1234, 1262, 1304, 1276), (1237, 1250, 1278, 1292, 1265), (1236, 1249, 1277, 1305, 1264), (1240, 1251, 1279, 1293, 1268), (1250, 1238, 1266, 1306, 1278), (1242, 1252, 1280, 1294, 1270), (1251, 1239, 1267, 1307, 1279), (1244, 1253, 1281, 1295, 1272), (1252, 1241, 1269, 1308, 1280), (1246, 1254, 1282, 1296, 1274), (1253, 1243, 1271, 1309, 1281), (1334, 1347, 1403, 1390), (1309, 1271, 1342, 1355), (1285, 1313, 1363, 1364), (1310, 1273, 1344, 1357), (1286, 1314, 1365, 1366), (1311, 1268, 1324, 1359), (1287, 1315, 1367, 1368), (1275, 1312, 1361, 1373), (1288, 1316, 1369, 1370), (1263, 1290, 1318, 1319), (1313, 1272, 1328, 1363), (1289, 1317, 1371, 1372), (1291, 1265, 1321, 1320), (1314, 1275, 1373, 1365), (1265, 1292, 1322, 1321), (1315, 1274, 1330, 1367), (1268, 1293, 1323, 1324), (1316, 1270, 1326, 1369), (1290, 1276, 1346, 1318), (1270, 1294, 1325, 1326), (1317, 1263, 1319, 1371), (1277, 1291, 1320, 1348), (1272, 1295, 1327, 1328), (1292, 1278, 1350, 1322), (1274, 1296, 1329, 1330), (1293, 1279, 1352, 1323), (1262, 1297, 1331, 1332), (1294, 1280, 1354, 1325), (1298, 1264, 1334, 1333), (1295, 1281, 1356, 1327), (1266, 1299, 1335, 1336), (1296, 1282, 1358, 1329), (1267, 1300, 1337, 1338), (1297, 1283, 1360, 1331), (1269, 1301, 1339, 1340), (1284, 1298, 1333, 1362), (1271, 1302, 1341, 1342), (1299, 1285, 1364, 1335), (1273, 1303, 1343, 1344), (1300, 1286, 1366, 1337), (1276, 1304, 1345, 1346), (1301, 1287, 1368, 1339), (1305, 1277, 1348, 1347), (1302, 1288, 1370, 1341), (1278, 1306, 1349, 1350), (1303, 1289, 1372, 1343), (1279, 1307, 1351, 1352), (1304, 1262, 1332, 1345), (1280, 1308, 1353, 1354), (1264, 1305, 1347, 1334), (1281, 1309, 1355, 1356), (1306, 1266, 1336, 1349), (1282, 1310, 1357, 1358), (1307, 1267, 1338, 1351), (1283, 1311, 1359, 1360), (1308, 1269, 1340, 1353), (1418, 1389, 1445, 1474), (1352, 1351, 1407, 1408), (1349, 1336, 1392, 1405), (1354, 1353, 1409, 1410), (1351, 1338, 1394, 1407), (1356, 1355, 1411, 1412), (1353, 1340, 1396, 1409), (1358, 1357, 1413, 1414), (1355, 1342, 1398, 1411), (1360, 1359, 1415, 1416), (1357, 1344, 1400, 1413), (1361, 1362, 1418, 1417), (1359, 1324, 1380, 1415), (1364, 1363, 1419, 1420), (1373, 1361, 1417, 1429), (1366, 1365, 1421, 1422), (1363, 1328, 1384, 1419), (1368, 1367, 1423, 1424), (1365, 1373, 1429, 1421), (1370, 1369, 1425, 1426), (1319, 1318, 1374, 1375), (1367, 1330, 1386, 1423), (1372, 1371, 1427, 1428), (1320, 1321, 1377, 1376), (1369, 1326, 1382, 1425), (1318, 1346, 1402, 1374), (1321, 1322, 1378, 1377), (1371, 1319, 1375, 1427), (1348, 1320, 1376, 1404), (1324, 1323, 1379, 1380), (1322, 1350, 1406, 1378), (1326, 1325, 1381, 1382), (1323, 1352, 1408, 1379), (1328, 1327, 1383, 1384), (1325, 1354, 1410, 1381), (1330, 1329, 1385, 1386), (1327, 1356, 1412, 1383), (1332, 1331, 1387, 1388), (1329, 1358, 1414, 1385), (1333, 1334, 1390, 1389), (1331, 1360, 1416, 1387), (1336, 1335, 1391, 1392), (1362, 1333, 1389, 1418), (1338, 1337, 1393, 1394), (1335, 1364, 1420, 1391), (1340, 1339, 1395, 1396), (1337, 1366, 1422, 1393), (1342, 1341, 1397, 1398), (1339, 1368, 1424, 1395), (1344, 1343, 1399, 1400), (1341, 1370, 1426, 1397), (1346, 1345, 1401, 1402), (1343, 1372, 1428, 1399), (1347, 1348, 1404, 1403), (1345, 1332, 1388, 1401), (1350, 1349, 1405, 1406), (1431, 1430, 1458, 1457, 1444, 1443, 1472, 1471, 1436, 1435, 1464, 1463, 1450, 1449, 1478, 1477, 1485, 1473, 1474, 1445, 1446, 1459, 1460, 1432, 1433, 1434, 1462, 1461, 1448, 1447, 1476, 1475, 1440, 1439, 1468, 1467, 1454, 1453, 1482, 1481, 1438, 1437, 1466, 1465, 1452, 1451, 1480, 1479, 1442, 1441, 1470, 1469, 1456, 1455, 1484, 1483), (1394, 1393, 1449, 1450), (1391, 1420, 1476, 1447), (1396, 1395, 1451, 1452), (1393, 1422, 1478, 1449), (1398, 1397, 1453, 1454), (1395, 1424, 1480, 1451), (1400, 1399, 1455, 1456), (1397, 1426, 1482, 1453), (1402, 1401, 1457, 1458), (1399, 1428, 1484, 1455), (1403, 1404, 1460, 1459), (1401, 1388, 1444, 1457), (1406, 1405, 1461, 1462), (1390, 1403, 1459, 1446), (1408, 1407, 1463, 1464), (1405, 1392, 1448, 1461), (1410, 1409, 1465, 1466), (1407, 1394, 1450, 1463), (1412, 1411, 1467, 1468), (1409, 1396, 1452, 1465), (1414, 1413, 1469, 1470), (1411, 1398, 1454, 1467), (1416, 1415, 1471, 1472), (1413, 1400, 1456, 1469), (1417, 1418, 1474, 1473), (1415, 1380, 1436, 1471), (1420, 1419, 1475, 1476), (1429, 1417, 1473, 1485), (1422, 1421, 1477, 1478), (1419, 1384, 1440, 1475), (1424, 1423, 1479, 1480), (1421, 1429, 1485, 1477), (1426, 1425, 1481, 1482), (1375, 1374, 1430, 1431), (1423, 1386, 1442, 1479), (1428, 1427, 1483, 1484), (1376, 1377, 1433, 1432), (1425, 1382, 1438, 1481), (1374, 1402, 1458, 1430), (1377, 1378, 1434, 1433), (1427, 1375, 1431, 1483), (1404, 1376, 1432, 1460), (1380, 1379, 1435, 1436), (1378, 1406, 1462, 1434), (1382, 1381, 1437, 1438), (1379, 1408, 1464, 1435), (1384, 1383, 1439, 1440), (1381, 1410, 1466, 1437), (1386, 1385, 1441, 1442), (1383, 1412, 1468, 1439), (1388, 1387, 1443, 1444), (1385, 1414, 1470, 1441), (1389, 1390, 1446, 1445), (1387, 1416, 1472, 1443), (1392, 1391, 1447, 1448)])
me_cube_001.use_remesh_preserve_volume = False
me_cube_001.use_remesh_preserve_attributes = False
me_cube_001.use_mirror_vertex_groups = False
me_cube_001.update()

# ---- objects
ob_cube = bpy.data.objects.new('Cube', me_cube_001)

# ---- transforms, parenting, visibility, modifiers, constraints
ob_cube.location = (-0.02153, -3.742, -0.008531)
ob_cube.rotation_euler = (0.1099, 2.436e-17, 1.341e-18)
ob_cube.scale = (0.375, 1.0, 1.0)
ob_cube.lineart.crease_threshold = 0.0
_m = ob_cube.modifiers.new('Bevel', 'BEVEL')
_m.width = 0.104
_m.width_pct = 0.104
_m.limit_method = 'NONE'
_m.spread = 0.0

# ---- collection membership
col_collection_1.objects.link(ob_cube)

# ---- scene / render settings (as saved in the file)
scene.frame_start = 1; scene.frame_end = 250; scene.frame_set(1)
scene.render.engine = 'BLENDER_EEVEE_NEXT'
scene.render.resolution_percentage = 50
scene.render.dither_intensity = 0.0
scene.cycles.use_denoising = False
scene.cycles.samples = 128
scene.cycles.sampling_pattern = 'TABULATED_SOBOL'
scene.cycles.light_sampling_threshold = 0.0
scene.cycles.use_adaptive_sampling = False
scene.cycles.use_light_tree = False
scene.cycles.blur_glossy = 0.0
scene.cycles.sample_clamp_indirect = 0.0
scene.view_settings.view_transform = 'Standard'
bpy.context.view_layer.update()

# ---- added for rendering (the .blend has no active camera and no usable light): camera, sun
cam_auto = bpy.data.cameras.new('AutoCamera')
cam_auto.lens = 50.0
cam_auto.sensor_width = 36.0
cam_auto.clip_end = 1000.0
ob_auto_camera = bpy.data.objects.new('AutoCamera', cam_auto)
scene.collection.objects.link(ob_auto_camera)
ob_auto_camera.location = (5.21754, -9.21422, 4.71614)
ob_auto_camera.rotation_euler = (1.09748, -7.21219e-08, 0.694738)
scene.camera = ob_auto_camera
light_auto_sun = bpy.data.lights.new('AutoSun', 'SUN')
light_auto_sun.energy = 3.0
light_auto_sun.angle = 0.0523599
ob_auto_sun = bpy.data.objects.new('AutoSun', light_auto_sun)
scene.collection.objects.link(ob_auto_sun)
ob_auto_sun.rotation_euler = (0.872665, 0.174533, 0.523599)
bpy.context.view_layer.update()
